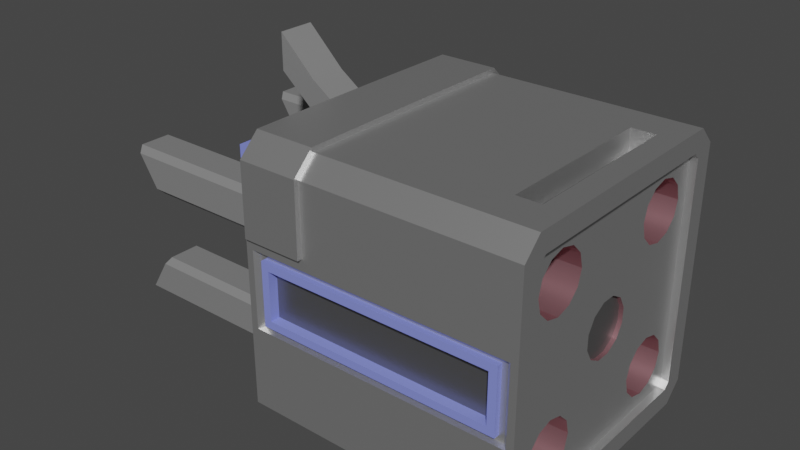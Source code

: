 # Source: WeightSensor.blend  (saved by Blender 2.93.20; exported with 4.5.12 LTS)
import bpy
from mathutils import Matrix  # noqa: F401  (used for matrix-valued properties, if any)

bpy.ops.wm.read_factory_settings(use_empty=True)
scene = bpy.context.scene
scene.name = 'Scene'

# ---- collections
col_collection = bpy.data.collections.new('Collection'); scene.collection.children.link(col_collection)

# ---- materials (node trees are filled in below, after node groups)
mat_body = bpy.data.materials.new('Body')
mat_body.alpha_threshold = 0.0
mat_body.use_transparent_shadow = False
mat_body.line_color = (0.0, 0.0, 0.0, 1.0)
mat_horns = bpy.data.materials.new('Horns')
mat_horns.alpha_threshold = 0.0
mat_horns.use_transparent_shadow = False
mat_horns.line_color = (0.0, 0.0, 0.0, 1.0)
mat_accents = bpy.data.materials.new('Accents')
mat_accents.use_transparent_shadow = False
mat_holes = bpy.data.materials.new('Holes')
mat_holes.use_transparent_shadow = False
mat_holes2 = bpy.data.materials.new('Holes2')
mat_holes2.alpha_threshold = 0.0
mat_holes2.use_transparent_shadow = False
mat_holes2.line_color = (0.0, 0.0, 0.0, 1.0)

# ---- node groups
ng_auto_smooth = bpy.data.node_groups.new('Auto Smooth', 'GeometryNodeTree')
_s = ng_auto_smooth.interface.new_socket(name='Geometry', in_out='OUTPUT', socket_type='NodeSocketGeometry')
_s = ng_auto_smooth.interface.new_socket(name='Geometry', in_out='INPUT', socket_type='NodeSocketGeometry')
_s = ng_auto_smooth.interface.new_socket(name='Angle', in_out='INPUT', socket_type='NodeSocketFloat')
_s.subtype = 'ANGLE'
_s.min_value = 0.0
_s.max_value = 3.142
ng_auto_smooth.is_modifier = True
_N = ng_auto_smooth.nodes; _L = ng_auto_smooth.links
n0 = _N.new('NodeGroupOutput'); n0.name = 'Group Output'; n0.location = (480, -100)
n1 = _N.new('NodeGroupInput'); n1.name = 'Group Input'; n1.location = (-420, -300)
n2 = _N.new('NodeGroupInput'); n2.name = 'Group Input.001'; n2.location = (-60, -100)
n3 = _N.new('GeometryNodeSetShadeSmooth'); n3.name = 'Set Shade Smooth'; n3.location = (120, -100)
n3.domain = 'EDGE'
n4 = _N.new('GeometryNodeSetShadeSmooth'); n4.name = 'Set Shade Smooth.001'; n4.location = (300, -100)
n5 = _N.new('GeometryNodeInputMeshEdgeAngle'); n5.name = 'Edge Angle'; n5.location = (-420, -220)
n6 = _N.new('GeometryNodeInputEdgeSmooth'); n6.name = 'Is Edge Smooth'; n6.location = (-60, -160)
n7 = _N.new('GeometryNodeInputShadeSmooth'); n7.name = 'Is Face Smooth'; n7.location = (-240, -340)
n8 = _N.new('FunctionNodeBooleanMath'); n8.name = 'Boolean Math'; n8.location = (-60, -220)
n9 = _N.new('FunctionNodeCompare'); n9.name = 'Compare'; n9.location = (-240, -180)
n9.operation = 'LESS_EQUAL'
_L.new(n5.outputs[0], n9.inputs[0])
_L.new(n4.outputs[0], n0.inputs[0])
_L.new(n1.outputs[1], n9.inputs[1])
_L.new(n9.outputs[0], n8.inputs[0])
_L.new(n7.outputs[0], n8.inputs[1])
_L.new(n2.outputs[0], n3.inputs[0])
_L.new(n6.outputs[0], n3.inputs[1])
_L.new(n3.outputs[0], n4.inputs[0])
_L.new(n8.outputs[0], n3.inputs[2])
n0.is_active_output = True

# ---- material node trees
mat_body.use_nodes = True; mat_body.node_tree.nodes.clear()
_N = mat_body.node_tree.nodes; _L = mat_body.node_tree.links
n0 = _N.new('ShaderNodeOutputMaterial'); n0.name = 'Material Output'; n0.location = (300, 300)
n1 = _N.new('ShaderNodeBsdfPrincipled'); n1.name = 'Principled BSDF'; n1.location = (10, 300)
n1.distribution = 'GGX'
n1.subsurface_method = 'BURLEY'
n1.inputs[0].default_value = (0.5815, 0.5815, 0.5815, 1.0)
n1.inputs[1].default_value = 0.8235
n1.inputs[2].default_value = 0.4
n1.inputs[3].default_value = 1.45
n1.inputs[27].default_value = (0.0, 0.0, 0.0, 1.0)
n1.inputs[28].default_value = 1.0
_L.new(n1.outputs[0], n0.inputs[0])
n0.is_active_output = True
mat_horns.use_nodes = True; mat_horns.node_tree.nodes.clear()
_N = mat_horns.node_tree.nodes; _L = mat_horns.node_tree.links
n0 = _N.new('ShaderNodeOutputMaterial'); n0.name = 'Material Output'; n0.location = (300, 300)
n1 = _N.new('ShaderNodeBsdfPrincipled'); n1.name = 'Principled BSDF'; n1.location = (10, 300)
n1.distribution = 'GGX'
n1.subsurface_method = 'BURLEY'
n1.inputs[0].default_value = (0.214, 0.214, 0.214, 1.0)
n1.inputs[2].default_value = 0.4
n1.inputs[3].default_value = 1.45
n1.inputs[27].default_value = (0.0, 0.0, 0.0, 1.0)
n1.inputs[28].default_value = 1.0
_L.new(n1.outputs[0], n0.inputs[0])
n0.is_active_output = True
mat_accents.use_nodes = True; mat_accents.node_tree.nodes.clear()
_N = mat_accents.node_tree.nodes; _L = mat_accents.node_tree.links
n0 = _N.new('ShaderNodeBsdfPrincipled'); n0.name = 'Principled BSDF'; n0.location = (10, 300)
n0.distribution = 'GGX'
n0.subsurface_method = 'BURLEY'
n0.inputs[0].default_value = (0.2303, 0.2708, 0.8, 1.0)
n0.inputs[3].default_value = 1.45
n0.inputs[27].default_value = (0.0, 0.0, 0.0, 1.0)
n0.inputs[28].default_value = 1.0
n1 = _N.new('ShaderNodeOutputMaterial'); n1.name = 'Material Output'; n1.location = (300, 300)
_L.new(n0.outputs[0], n1.inputs[0])
n1.is_active_output = True
mat_holes.use_nodes = True; mat_holes.node_tree.nodes.clear()
_N = mat_holes.node_tree.nodes; _L = mat_holes.node_tree.links
n0 = _N.new('ShaderNodeBsdfPrincipled'); n0.name = 'Principled BSDF'; n0.location = (10, 300)
n0.distribution = 'GGX'
n0.subsurface_method = 'BURLEY'
n0.inputs[0].default_value = (0.4672, 0.234, 0.2615, 1.0)
n0.inputs[1].default_value = 0.8309
n0.inputs[3].default_value = 1.45
n0.inputs[27].default_value = (0.0, 0.0, 0.0, 1.0)
n0.inputs[28].default_value = 1.0
n1 = _N.new('ShaderNodeOutputMaterial'); n1.name = 'Material Output'; n1.location = (300, 300)
_L.new(n0.outputs[0], n1.inputs[0])
n1.is_active_output = True
mat_holes2.use_nodes = True; mat_holes2.node_tree.nodes.clear()
_N = mat_holes2.node_tree.nodes; _L = mat_holes2.node_tree.links
n0 = _N.new('ShaderNodeOutputMaterial'); n0.name = 'Material Output'; n0.location = (300, 300)
n1 = _N.new('ShaderNodeBsdfPrincipled'); n1.name = 'Principled BSDF'; n1.location = (10, 300)
n1.distribution = 'GGX'
n1.subsurface_method = 'BURLEY'
n1.inputs[0].default_value = (0.2462, 0.2462, 0.2462, 1.0)
n1.inputs[1].default_value = 0.8235
n1.inputs[2].default_value = 0.4
n1.inputs[3].default_value = 1.45
n1.inputs[27].default_value = (0.0, 0.0, 0.0, 1.0)
n1.inputs[28].default_value = 1.0
_L.new(n1.outputs[0], n0.inputs[0])
n0.is_active_output = True

# ---- world
world_world = bpy.data.worlds.new('World'); scene.world = world_world
world_world.use_nodes = True; world_world.node_tree.nodes.clear()
_N = world_world.node_tree.nodes; _L = world_world.node_tree.links
n0 = _N.new('ShaderNodeOutputWorld'); n0.name = 'World Output'; n0.location = (300, 300)
n1 = _N.new('ShaderNodeBackground'); n1.name = 'Background'; n1.location = (10, 300)
n1.inputs[0].default_value = (0.05088, 0.05088, 0.05088, 1.0)
_L.new(n1.outputs[0], n0.inputs[0])
n0.is_active_output = True
world_world.color = (0.05088, 0.05088, 0.05088)
world_world.use_sun_shadow = False
world_world.sun_shadow_jitter_overblur = 0.0

# ---- meshes
me_cube_001 = bpy.data.meshes.new('Cube.001')
me_cube_001.from_pydata([(-0.05789, -0.05219, -0.05219), (-0.05789, -0.05219, 0.05219), (-0.05789, 0.05219, -0.05219), (-0.05789, 0.05219, 0.05219), (-0.05789, 0.02499, -0.05219), (-0.05789, -0.02499, -0.05219), (-0.05789, -0.02499, 0.05219), (-0.05789, 0.02499, 0.05219), (0.05789, -0.0193, -0.0494), (0.05789, 0.0193, -0.0494), (0.05789, 0.0193, 0.0494), (0.05789, -0.0193, 0.0494), (-0.05789, -0.05219, -0.0193), (-0.05789, -0.05219, 0.0193), (-0.05789, 0.05219, 0.0193), (-0.05789, 0.05219, -0.0193), (0.05491, 0.05789, 0.01632), (0.05491, 0.05789, -0.01632), (0.05491, -0.05789, 0.01632), (0.05491, -0.05789, -0.01632), (-0.05789, -0.02499, 0.0193), (-0.05789, -0.02499, -0.0193), (-0.05789, 0.02499, 0.0193), (-0.05789, 0.02499, -0.0193), (-0.05789, -0.05219, 1.863e-09), (-0.05789, 0.05219, -1.863e-09), (0.05491, 0.05789, -1.863e-09), (0.05491, -0.05789, -1.863e-09), (-0.05789, -0.02499, -1.588e-09), (-0.05789, 0.02499, -2.138e-09), (-0.05789, -0.0193, -0.05789), (-0.05491, -0.05789, 0.01632), (-0.05789, 0.007831, 0.05261), (-0.05491, 0.05789, -0.01632), (-0.05789, 0.0193, -0.05789), (-0.05789, -0.007831, 0.05261), (-0.05491, -0.05789, -0.01632), (-0.05491, -0.05789, 1.863e-09), (-0.05491, 0.05789, 0.01632), (-0.05491, 0.05789, -1.863e-09), (-0.05789, -0.0193, -1.863e-09), (-0.05789, -0.0193, -0.0193), (-0.05789, 0.0193, -1.863e-09), (-0.05789, 0.0193, -0.0193), (-0.05789, -0.007831, 0.03695), (-0.05789, 0.007831, 0.03695), (-0.05789, -0.05789, 1.863e-09), (-0.05611, -0.05789, 0.02107), (-0.05789, 0.05789, -1.863e-09), (-0.05789, 0.05789, -0.0193), (0.05789, 0.0494, -1.863e-09), (0.05789, 0.0494, -0.0193), (0.05789, -0.0494, -1.863e-09), (0.05789, -0.0494, -0.0193), (-0.05789, -0.05789, -0.0193), (0.05789, -0.0494, 0.0193), (-0.05611, 0.05789, 0.02107), (0.05789, 0.0494, 0.0193), (-0.05288, 0.05574, -1.828e-09), (0.05288, 0.05574, -1.828e-09), (0.05288, -0.05574, -1.828e-09), (-0.05288, -0.05574, 1.759e-09), (-0.05067, 0.05574, -0.0135), (0.05067, 0.05574, -0.0135), (-0.05067, 0.05574, 0.0135), (0.05067, 0.05574, 0.0135), (0.05789, -0.0494, -0.04688), (0.05789, -0.04688, -0.0494), (0.05789, -0.04688, 0.0494), (0.05789, -0.0494, 0.04688), (0.05789, 0.04688, -0.0494), (0.05789, 0.0494, -0.04688), (0.05789, 0.0494, 0.04688), (0.05789, 0.04688, 0.0494), (-0.05789, -0.05039, -0.05789), (-0.05789, -0.05789, -0.05039), (-0.05789, -0.05259, -0.05259), (-0.05611, -0.05789, 0.05039), (-0.05611, -0.05039, 0.05789), (-0.05789, -0.05259, 0.05259), (-0.05611, 0.05039, 0.05789), (-0.05611, 0.05789, 0.05039), (-0.05789, 0.05259, 0.05259), (-0.05789, 0.05789, -0.05039), (-0.05789, 0.05039, -0.05789), (-0.05789, 0.05259, -0.05259), (-0.05288, -0.05574, 0.01572), (-0.05067, 0.05574, -1.828e-09), (-0.05288, 0.05574, -0.01572), (0.05067, 0.05574, -1.828e-09), (0.05288, 0.05574, -0.01572), (0.05288, -0.05574, -0.01572), (-0.05288, -0.05574, -0.01572), (0.05288, -0.05574, 0.01572), (-0.05288, 0.05574, 0.01572), (0.05288, 0.05574, 0.01572), (0.05789, -0.0193, -0.05789), (0.05789, 0.0193, -0.05789), (0.05789, 0.0193, 0.05789), (0.05789, 0.05789, -1.863e-09), (0.05789, 0.05789, -0.0193), (0.05789, -0.05789, -1.863e-09), (0.05789, -0.05789, -0.0193), (0.05611, 0.05789, 0.02107), (0.05611, -0.05789, 0.02107), (0.05789, 0.05789, -0.05039), (0.05789, 0.05039, -0.05789), (0.05789, 0.05039, 0.05789), (0.05611, 0.05789, 0.05039), (0.05789, -0.05039, -0.05789), (0.05789, -0.05789, -0.05039), (0.05611, -0.05789, 0.05039), (0.04844, -0.03501, 0.05789), (0.0547, -0.0193, -0.0494), (0.0547, 0.0193, -0.0494), (0.0547, 0.0193, 0.0494), (0.0547, -0.0193, 0.0494), (0.0547, 0.0494, -1.863e-09), (0.0547, 0.0494, -0.0193), (0.0547, -0.0494, -1.863e-09), (0.0547, -0.0494, -0.0193), (0.0547, 0.0494, 0.0193), (0.0547, -0.0494, 0.0193), (0.0547, 0.0494, -0.04688), (0.0547, 0.04688, -0.0494), (0.0547, 0.04688, 0.0494), (0.0547, 0.0494, 0.04688), (0.0547, -0.04688, -0.0494), (0.0547, -0.0494, -0.04688), (0.0547, -0.0494, 0.04688), (0.0547, -0.04688, 0.0494), (0.04007, -0.02585, -0.02134), (0.04007, -0.02134, -0.02585), (0.0547, 0.008419, 0.008419), (0.0547, -0.04266, 0.03815), (0.0547, 0.02134, -0.02585), (0.0547, -0.04431, -0.032), (0.0547, -0.04266, -0.03815), (0.0547, 0.01969, -0.032), (0.0547, 0.0115, 0.003081), (0.0547, -0.03815, -0.04266), (0.0547, -0.032, -0.04431), (0.0547, -0.04431, 0.032), (0.0547, 0.0115, -0.003081), (0.0547, 0.02134, -0.03815), (0.0547, 0.03815, -0.02134), (0.0547, -0.04266, 0.02585), (0.0547, 0.032, -0.01969), (0.0547, -0.04266, -0.02585), (0.0547, -0.03815, -0.02134), (0.0547, -0.02585, -0.04266), (0.0547, -0.02585, -0.02134), (0.0547, 0.02585, -0.04266), (0.0547, -0.03815, 0.02134), (0.0547, -0.032, -0.01969), (0.0547, -0.02165, -0.02554), (0.0547, -0.02134, -0.02585), (0.0547, 0.032, -0.04431), (0.0547, -0.032, 0.01969), (0.0547, -0.02585, 0.04266), (0.0547, 0.02585, 0.02134), (0.0547, -0.01969, -0.032), (0.0547, 0.03815, -0.04266), (0.0547, 0.032, 0.01969), (0.0547, 0.02134, 0.02585), (0.0547, 0.02165, 0.02554), (0.0547, -0.02134, -0.03815), (0.0547, 0.04266, -0.03815), (0.0547, -0.03815, 0.04266), (0.0547, -0.032, 0.04431), (0.0547, 0.01969, 0.032), (0.0547, 0.04431, -0.032), (0.0547, 0.02134, 0.03815), (0.0547, 0.04266, -0.02585), (0.0547, 0.02585, 0.04266), (0.0547, 0.032, 0.04431), (0.0547, -0.02585, 0.02134), (0.0547, -0.02134, 0.02585), (0.0547, 0.03815, 0.02134), (0.0547, 0.04266, 0.02585), (0.0547, 0.03815, 0.04266), (0.0547, -0.01969, 0.032), (0.0547, 0.04266, 0.03815), (0.0547, 0.04431, 0.032), (0.0547, -0.02134, 0.03815), (0.0547, 0.02585, -0.02134), (0.0547, -0.0115, -0.003081), (0.0547, -0.003081, -0.0115), (0.0547, -0.008419, -0.008419), (0.0547, 0.008419, -0.008419), (0.0547, 0.003081, -0.0115), (0.0547, -0.0115, 0.003081), (0.0547, -0.008419, 0.008419), (0.0547, 0.003081, 0.0115), (0.0547, -0.003081, 0.0115), (-0.05611, 0.0193, 0.05789), (-0.05611, -0.0193, 0.05789), (-0.05789, 0.0193, 0.0193), (-0.05789, -0.0193, 0.0193), (-0.0713, 0.007831, 0.06192), (-0.0713, -0.007831, 0.06192), (-0.0713, 0.007831, 0.06192), (-0.0713, -0.007831, 0.06192), (0.02746, 0.05789, 0.01632), (0.0, 0.05789, 0.01632), (-0.02746, 0.05789, 0.01632), (-0.02894, 0.0193, 0.05789), (0.0, 0.0193, 0.05789), (-0.03072, 0.05789, 0.02107), (0.0, 0.05789, 0.0193), (0.03072, 0.05789, 0.02107), (-0.02894, -0.05789, 0.05039), (0.0, -0.05789, 0.05039), (0.02894, -0.05789, 0.05039), (0.02746, -0.05789, 0.01632), (0.0, -0.05789, 0.01632), (-0.02746, -0.05789, 0.01632), (-0.02894, -0.05039, 0.05789), (0.0, -0.05039, 0.05789), (0.02894, -0.05039, 0.05789), (-0.02644, -0.05574, 0.01572), (0.0, -0.05574, 0.01572), (0.02644, -0.05574, 0.01572), (-0.02894, -0.0193, 0.05789), (0.0, -0.0193, 0.05789), (0.02894, -0.0193, 0.05789), (-0.02533, 0.05574, 0.0135), (0.0, 0.05574, 0.0135), (0.02533, 0.05574, 0.0135), (-0.02644, 0.05574, 0.01572), (0.0, 0.05574, 0.01572), (0.02644, 0.05574, 0.01572), (-0.02894, 0.05039, 0.05789), (0.0, 0.05039, 0.05789), (0.02894, 0.05039, 0.05789), (-0.02894, 0.05789, 0.05039), (0.0, 0.05789, 0.05039), (0.02894, 0.05789, 0.05039), (-0.03072, -0.05789, 0.02107), (0.0, -0.05789, 0.0193), (0.03072, -0.05789, 0.02107), (-0.05789, 0.0193, 0.05789), (-0.05789, -0.0193, 0.05789), (-0.05789, 0.05039, 0.05789), (-0.05789, 0.05789, 0.0193), (-0.05789, 0.05789, 0.05039), (0.02894, 0.05789, 0.0193), (0.05789, 0.05789, 0.0193), (-0.05789, -0.05789, 0.05039), (-0.05789, -0.05039, 0.05789), (0.05789, -0.05789, 0.05039), (0.05789, -0.05039, 0.05789), (0.05789, 0.05789, 0.05039), (0.05789, -0.05789, 0.0193), (0.05789, -0.0193, 0.05789), (0.04844, 0.03501, 0.05789), (-0.05789, -0.05789, 0.0193), (0.02894, -0.05789, 0.0193), (-0.02894, 0.05789, 0.0193), (-0.02894, -0.05789, 0.0193), (0.03839, -0.03501, 0.05789), (0.03072, -0.05789, 0.05039), (-0.03072, -0.05039, 0.05789), (-0.03072, -0.05789, 0.05039), (-0.03072, 0.05039, 0.05789), (-0.03072, 0.05789, 0.05039), (0.03839, 0.03501, 0.05789), (0.03072, 0.05789, 0.05039), (-0.03072, 0.0193, 0.05789), (-0.03072, -0.0193, 0.05789), (-0.05611, 0.0193, 0.05992), (-0.03072, 0.0193, 0.05992), (-0.05611, -0.05977, 0.05117), (-0.03072, -0.05977, 0.05117), (-0.05611, -0.05117, 0.05977), (-0.03072, -0.05117, 0.05977), (-0.05611, -0.0193, 0.05992), (-0.03072, -0.0193, 0.05992), (-0.05611, 0.05117, 0.05977), (-0.03072, 0.05117, 0.05977), (-0.05611, 0.05977, 0.05117), (-0.03072, 0.05977, 0.05117), (-0.05611, 0.05992, 0.02107), (-0.05611, -0.05992, 0.02107), (-0.03072, 0.05992, 0.02107), (-0.03072, -0.05992, 0.02107), (0.05288, -0.05574, -1.828e-09), (-0.05288, -0.05574, 1.759e-09), (-0.05067, -0.05574, 0.0135), (0.05067, -0.05574, -0.0135), (-0.05067, -0.05574, -0.0135), (0.05067, -0.05574, 0.0135), (-0.05067, -0.05574, 1.759e-09), (-0.05288, -0.05574, 0.01572), (0.05067, -0.05574, -1.828e-09), (0.05288, -0.05574, -0.01572), (-0.05288, -0.05574, -0.01572), (0.05288, -0.05574, 0.01572), (0.03072, -0.05039, 0.05789), (0.05611, -0.05039, 0.05789), (0.03072, 0.05039, 0.05789), (0.05611, 0.05039, 0.05789), (0.03839, -0.03501, 0.04882), (0.04844, -0.03501, 0.04882), (0.03839, 0.03501, 0.04882), (0.04844, 0.03501, 0.04882)], [], [(0, 5, 30, 74, 76), (83, 49, 100, 105), (208, 56, 282, 284), (80, 195, 270, 278), (195, 196, 276, 270), (265, 208, 284, 281), (34, 97, 96, 30), (210, 267, 108, 103), (30, 41, 43, 34), (84, 106, 97, 34), (30, 96, 109, 74), (17, 33, 88, 90), (110, 102, 54, 75), (69, 55, 122, 129), (39, 38, 94, 58), (26, 17, 90, 59), (216, 31, 86, 220), (54, 12, 0, 76, 75), (249, 242, 6, 1, 79), (244, 14, 3, 82, 245), (4, 2, 85, 84, 34), (243, 82, 3, 7, 241), (5, 21, 41, 30), (23, 4, 34, 43), (1, 13, 256, 248, 79), (13, 24, 46, 256), (85, 2, 15, 49, 83), (15, 25, 48, 49), (20, 6, 242, 198), (21, 28, 40, 41), (7, 22, 197, 241), (29, 23, 43, 42), (24, 12, 54, 46), (25, 14, 244, 48), (28, 20, 198, 40), (22, 29, 42, 197), (37, 31, 256, 46), (39, 33, 49, 48), (17, 26, 99, 100), (27, 19, 102, 101), (19, 36, 54, 102), (214, 18, 253, 257), (33, 17, 100, 49), (205, 38, 244, 258), (36, 37, 46, 54), (38, 39, 48, 244), (26, 16, 247, 99), (18, 27, 101, 253), (19, 27, 60, 91), (16, 26, 59, 95), (31, 37, 61, 86), (203, 16, 95, 231), (36, 19, 91, 92), (27, 18, 93, 60), (33, 39, 58, 88), (37, 36, 92, 61), (74, 75, 76), (248, 249, 79), (243, 245, 82), (83, 84, 85), (106, 84, 83, 105), (300, 301, 108, 267), (74, 109, 110, 75), (196, 78, 274, 276), (87, 62, 88, 58), (63, 89, 59, 90), (62, 63, 90, 88), (226, 64, 94, 229), (64, 87, 58, 94), (89, 65, 95, 59), (9, 8, 96, 97), (11, 10, 98, 254), (50, 51, 100, 99), (53, 52, 101, 102), (57, 50, 99, 247), (52, 55, 253, 101), (71, 70, 106, 105), (73, 72, 252, 107), (67, 66, 110, 109), (69, 68, 251, 250), (8, 67, 109, 96), (66, 53, 102, 110), (68, 11, 254, 251), (55, 69, 250, 253), (51, 71, 105, 100), (70, 9, 97, 106), (10, 73, 107, 98), (72, 57, 247, 252), (152, 114, 124, 123, 118, 173, 171, 167, 162, 157), (159, 116, 130, 129, 122, 146, 142, 134, 168, 169), (115, 116, 159, 184, 181, 177, 176, 158, 153, 146, 122, 119, 120, 148, 149, 154, 151, 155, 188, 186, 191, 192, 194, 193, 133, 165, 164, 170, 172, 174), (120, 128, 127, 113, 114, 152, 144, 138, 135, 185, 147, 145, 173, 118, 117, 121, 126, 125, 115, 174, 175, 180, 182, 183, 179, 178, 163, 160, 165, 133, 139, 143, 189, 190, 187, 188, 155, 156, 161, 166, 150, 141, 140, 137, 136, 148), (70, 71, 123, 124), (71, 51, 118, 123), (72, 73, 125, 126), (8, 9, 114, 113), (9, 70, 124, 114), (66, 67, 127, 128), (10, 11, 116, 115), (73, 10, 115, 125), (68, 69, 129, 130), (51, 50, 117, 118), (57, 72, 126, 121), (67, 8, 113, 127), (52, 53, 120, 119), (53, 66, 128, 120), (50, 57, 121, 117), (11, 68, 130, 116), (55, 52, 119, 122), (131, 132, 156, 155, 151), (32, 35, 242, 241), (45, 32, 241, 197), (44, 45, 197, 198), (35, 44, 198, 242), (200, 199, 201, 202), (65, 228, 231, 95), (228, 227, 230, 231), (227, 226, 229, 230), (299, 298, 261, 111), (219, 218, 212, 213), (218, 217, 211, 212), (238, 263, 273, 285), (232, 233, 236, 235), (233, 234, 237, 236), (38, 205, 229, 94), (205, 204, 230, 229), (204, 203, 231, 230), (16, 203, 246, 247), (203, 204, 209, 246), (204, 205, 258, 209), (31, 216, 259, 256), (216, 215, 239, 259), (215, 214, 257, 239), (18, 214, 222, 93), (214, 215, 221, 222), (215, 216, 220, 221), (77, 47, 283, 272), (258, 235, 236, 209), (209, 236, 237, 246), (260, 112, 303, 302), (233, 232, 206, 207), (207, 206, 223, 224), (104, 111, 261, 240), (257, 213, 212, 239), (239, 212, 211, 259), (207, 224, 225, 234, 233), (225, 224, 218, 219), (224, 223, 217, 218), (196, 195, 241, 242), (195, 80, 243, 241), (81, 56, 244, 245), (210, 103, 247, 246), (77, 78, 249, 248), (299, 111, 250, 251), (103, 108, 252, 247), (78, 196, 242, 249), (111, 104, 253, 250), (80, 81, 245, 243), (301, 299, 251, 254, 98, 107), (108, 301, 107, 252), (47, 77, 248, 256), (104, 240, 257, 253), (56, 208, 258, 244), (238, 47, 256, 259), (261, 298, 219, 213), (262, 263, 211, 217), (265, 264, 232, 235), (300, 267, 237, 234), (208, 265, 235, 258), (267, 210, 246, 237), (300, 234, 225, 219, 298), (264, 268, 206, 232), (268, 269, 223, 206), (240, 261, 213, 257), (263, 238, 259, 211), (269, 262, 217, 223), (277, 276, 274, 275), (285, 273, 272, 283), (271, 270, 276, 277), (279, 278, 270, 271), (275, 274, 272, 273), (278, 279, 281, 280), (282, 280, 281, 284), (262, 269, 277, 275), (81, 80, 278, 280), (56, 81, 280, 282), (47, 238, 285, 283), (268, 264, 279, 271), (78, 77, 272, 274), (263, 262, 275, 273), (269, 268, 271, 277), (264, 265, 281, 279), (292, 288, 293, 287), (294, 289, 295, 286), (289, 290, 296, 295), (288, 291, 297, 293), (290, 292, 287, 296), (291, 294, 286, 297), (112, 260, 298, 299), (266, 255, 301, 300), (255, 112, 299, 301), (260, 266, 300, 298), (266, 260, 302, 304), (255, 266, 304, 305), (112, 255, 305, 303)])
me_cube_001.polygons.foreach_set('use_smooth', [True] * 205)
_uv = me_cube_001.uv_layers.new(name='UVMap')
_uv.uv.foreach_set('vector', [0.3873, 0.0123, 0.3873, 0.07103, 0.375, 0.08333, 0.375, 0.01619, 0.3864, 0.01144, 0.3912, 0.25, 0.4583, 0.25, 0.4583, 0.5, 0.3912, 0.5, 0.5455, 0.3087, 0.5455, 0.2538, 0.5455, 0.2538, 0.5455, 0.3087, 0.8712, 0.5162, 0.8712, 0.5833, 0.8712, 0.5833, 0.8712, 0.5162, 0.8712, 0.5833, 0.8712, 0.6667, 0.8712, 0.6667, 0.8712, 0.5833, 0.6088, 0.3087, 0.5455, 0.3087, 0.5455, 0.3087, 0.6088, 0.3087, 0.125, 0.5833, 0.375, 0.5833, 0.375, 0.6667, 0.125, 0.6667, 0.5455, 0.4413, 0.6088, 0.4413, 0.6088, 0.4962, 0.5455, 0.4962, 0.375, 0.08333, 0.4583, 0.08333, 0.4583, 0.1667, 0.375, 0.1667, 0.125, 0.5162, 0.375, 0.5162, 0.375, 0.5833, 0.125, 0.5833, 0.125, 0.6667, 0.375, 0.6667, 0.375, 0.7338, 0.125, 0.7338, 0.4648, 0.4936, 0.4648, 0.2564, 0.4648, 0.2564, 0.4648, 0.4936, 0.3912, 0.75, 0.4583, 0.75, 0.4583, 1.0, 0.3912, 1.0, 0.6012, 0.7317, 0.5417, 0.7317, 0.5417, 0.7317, 0.6012, 0.7317, 0.5, 0.2564, 0.5352, 0.2564, 0.5352, 0.2564, 0.5, 0.2564, 0.5, 0.4936, 0.4648, 0.4936, 0.4648, 0.4936, 0.5, 0.4936, 0.5352, 0.9343, 0.5352, 0.9936, 0.5352, 0.9936, 0.5352, 0.9343, 0.4583, 0.0, 0.4583, 0.0123, 0.3873, 0.0123, 0.3864, 0.01144, 0.3912, 0.0, 0.625, 0.01619, 0.625, 0.08333, 0.6127, 0.07103, 0.6127, 0.0123, 0.6136, 0.01144, 0.5417, 0.25, 0.5417, 0.2377, 0.6127, 0.2377, 0.6136, 0.2386, 0.6088, 0.25, 0.3873, 0.179, 0.3873, 0.2377, 0.3864, 0.2386, 0.375, 0.2338, 0.375, 0.1667, 0.625, 0.2338, 0.6136, 0.2386, 0.6127, 0.2377, 0.6127, 0.179, 0.625, 0.1667, 0.3873, 0.07103, 0.4583, 0.07103, 0.4583, 0.08333, 0.375, 0.08333, 0.4583, 0.179, 0.3873, 0.179, 0.375, 0.1667, 0.4583, 0.1667, 0.6127, 0.0123, 0.5417, 0.0123, 0.5417, 0.0, 0.6088, 0.0, 0.6136, 0.01144, 0.5417, 0.0123, 0.5, 0.0123, 0.5, 0.0, 0.5417, 0.0, 0.3864, 0.2386, 0.3873, 0.2377, 0.4583, 0.2377, 0.4583, 0.25, 0.3912, 0.25, 0.4583, 0.2377, 0.5, 0.2377, 0.5, 0.25, 0.4583, 0.25, 0.5417, 0.07103, 0.6127, 0.07103, 0.625, 0.08333, 0.5417, 0.08333, 0.4583, 0.07103, 0.5, 0.07103, 0.5, 0.08333, 0.4583, 0.08333, 0.6127, 0.179, 0.5417, 0.179, 0.5417, 0.1667, 0.625, 0.1667, 0.5, 0.179, 0.4583, 0.179, 0.4583, 0.1667, 0.5, 0.1667, 0.5, 0.0123, 0.4583, 0.0123, 0.4583, 0.0, 0.5, 0.0, 0.5, 0.2377, 0.5417, 0.2377, 0.5417, 0.25, 0.5, 0.25, 0.5, 0.07103, 0.5417, 0.07103, 0.5417, 0.08333, 0.5, 0.08333, 0.5417, 0.179, 0.5, 0.179, 0.5, 0.1667, 0.5417, 0.1667, 0.5, 0.9936, 0.5352, 0.9936, 0.5417, 1.0, 0.5, 1.0, 0.5, 0.2564, 0.4648, 0.2564, 0.4583, 0.25, 0.5, 0.25, 0.4648, 0.4936, 0.5, 0.4936, 0.5, 0.5, 0.4583, 0.5, 0.5, 0.7564, 0.4648, 0.7564, 0.4583, 0.75, 0.5, 0.75, 0.4648, 0.7564, 0.4648, 0.9936, 0.4583, 1.0, 0.4583, 0.75, 0.5352, 0.8157, 0.5352, 0.7564, 0.5417, 0.75, 0.5417, 0.8125, 0.4648, 0.2564, 0.4648, 0.4936, 0.4583, 0.5, 0.4583, 0.25, 0.5352, 0.3157, 0.5352, 0.2564, 0.5417, 0.25, 0.5417, 0.3125, 0.4648, 0.9936, 0.5, 0.9936, 0.5, 1.0, 0.4583, 1.0, 0.5352, 0.2564, 0.5, 0.2564, 0.5, 0.25, 0.5417, 0.25, 0.5, 0.4936, 0.5352, 0.4936, 0.5417, 0.5, 0.5, 0.5, 0.5352, 0.7564, 0.5, 0.7564, 0.5, 0.75, 0.5417, 0.75, 0.4648, 0.7564, 0.5, 0.7564, 0.5, 0.7564, 0.4648, 0.7564, 0.5352, 0.4936, 0.5, 0.4936, 0.5, 0.4936, 0.5352, 0.4936, 0.5352, 0.9936, 0.5, 0.9936, 0.5, 0.9936, 0.5352, 0.9936, 0.5352, 0.4343, 0.5352, 0.4936, 0.5352, 0.4936, 0.5352, 0.4343, 0.4648, 0.9936, 0.4648, 0.7564, 0.4648, 0.7564, 0.4648, 0.9936, 0.5, 0.7564, 0.5352, 0.7564, 0.5352, 0.7564, 0.5, 0.7564, 0.4648, 0.2564, 0.5, 0.2564, 0.5, 0.2564, 0.4648, 0.2564, 0.5, 0.9936, 0.4648, 0.9936, 0.4648, 0.9936, 0.5, 0.9936, 0.375, 0.01619, 0.3912, 0.0, 0.3864, 0.01144, 0.6088, 0.0, 0.625, 0.01619, 0.6136, 0.01144, 0.625, 0.2338, 0.6088, 0.25, 0.6136, 0.2386, 0.125, 0.5, 0.125, 0.5162, 0.125, 0.5114, 0.375, 0.5162, 0.125, 0.5162, 0.125, 0.5, 0.375, 0.5, 0.625, 0.4413, 0.625, 0.4962, 0.6088, 0.4962, 0.6088, 0.4413, 0.125, 0.7338, 0.375, 0.7338, 0.375, 0.75, 0.125, 0.75, 0.8712, 0.6667, 0.8712, 0.7338, 0.8712, 0.7338, 0.8712, 0.6667, 0.5, 0.2614, 0.4697, 0.2614, 0.4648, 0.2564, 0.5, 0.2564, 0.4697, 0.4886, 0.5, 0.4886, 0.5, 0.4936, 0.4648, 0.4936, 0.4697, 0.2614, 0.4697, 0.4886, 0.4648, 0.4936, 0.4648, 0.2564, 0.5303, 0.3182, 0.5303, 0.2614, 0.5352, 0.2564, 0.5352, 0.3157, 0.5303, 0.2614, 0.5, 0.2614, 0.5, 0.2564, 0.5352, 0.2564, 0.5, 0.4886, 0.5303, 0.4886, 0.5352, 0.4936, 0.5, 0.4936, 0.3933, 0.5833, 0.3933, 0.6667, 0.375, 0.6667, 0.375, 0.5833, 0.6067, 0.6667, 0.6067, 0.5833, 0.625, 0.5833, 0.625, 0.6667, 0.5, 0.5183, 0.4583, 0.5183, 0.4583, 0.5, 0.5, 0.5, 0.4583, 0.7317, 0.5, 0.7317, 0.5, 0.75, 0.4583, 0.75, 0.5417, 0.5183, 0.5, 0.5183, 0.5, 0.5, 0.5417, 0.5, 0.5, 0.7317, 0.5417, 0.7317, 0.5417, 0.75, 0.5, 0.75, 0.3988, 0.5183, 0.3933, 0.5238, 0.375, 0.5162, 0.3912, 0.5, 0.6067, 0.5238, 0.6012, 0.5183, 0.6088, 0.5, 0.625, 0.5162, 0.3933, 0.7262, 0.3988, 0.7317, 0.3912, 0.75, 0.375, 0.7338, 0.6012, 0.7317, 0.6067, 0.7262, 0.625, 0.7338, 0.6088, 0.75, 0.3933, 0.6667, 0.3933, 0.7262, 0.375, 0.7338, 0.375, 0.6667, 0.3988, 0.7317, 0.4583, 0.7317, 0.4583, 0.75, 0.3912, 0.75, 0.6067, 0.7262, 0.6067, 0.6667, 0.625, 0.6667, 0.625, 0.7338, 0.5417, 0.7317, 0.6012, 0.7317, 0.6088, 0.75, 0.5417, 0.75, 0.4583, 0.5183, 0.3988, 0.5183, 0.3912, 0.5, 0.4583, 0.5, 0.3933, 0.5238, 0.3933, 0.5833, 0.375, 0.5833, 0.375, 0.5162, 0.6067, 0.5833, 0.6067, 0.5238, 0.625, 0.5162, 0.625, 0.5833, 0.6012, 0.5183, 0.5417, 0.5183, 0.5417, 0.5, 0.6088, 0.5, 0.4079, 0.5692, 0.3933, 0.5833, 0.3933, 0.5238, 0.3988, 0.5183, 0.4583, 0.5183, 0.4442, 0.5329, 0.4309, 0.5293, 0.4176, 0.5329, 0.4079, 0.5426, 0.4043, 0.5559, 0.5921, 0.6808, 0.6067, 0.6667, 0.6067, 0.7262, 0.6012, 0.7317, 0.5417, 0.7317, 0.5558, 0.7171, 0.5691, 0.7207, 0.5824, 0.7171, 0.5921, 0.7074, 0.5957, 0.6941, 0.6067, 0.5833, 0.6067, 0.6667, 0.5921, 0.6808, 0.5824, 0.6711, 0.5691, 0.6675, 0.5558, 0.6711, 0.5461, 0.6808, 0.5425, 0.6941, 0.5461, 0.7074, 0.5558, 0.7171, 0.5417, 0.7317, 0.5, 0.7317, 0.4583, 0.7317, 0.4442, 0.7171, 0.4539, 0.7074, 0.4575, 0.6941, 0.4539, 0.6808, 0.4448, 0.6717, 0.4818, 0.6432, 0.4933, 0.6498, 0.5067, 0.6498, 0.5182, 0.6432, 0.5248, 0.6317, 0.5248, 0.6183, 0.5182, 0.6068, 0.5552, 0.5783, 0.5558, 0.5789, 0.5691, 0.5825, 0.5824, 0.5789, 0.5921, 0.5692, 0.4583, 0.7317, 0.3988, 0.7317, 0.3933, 0.7262, 0.3933, 0.6667, 0.3933, 0.5833, 0.4079, 0.5692, 0.4176, 0.5789, 0.4309, 0.5825, 0.4442, 0.5789, 0.4539, 0.5692, 0.4575, 0.5559, 0.4539, 0.5426, 0.4442, 0.5329, 0.4583, 0.5183, 0.5, 0.5183, 0.5417, 0.5183, 0.6012, 0.5183, 0.6067, 0.5238, 0.6067, 0.5833, 0.5921, 0.5692, 0.5957, 0.5559, 0.5921, 0.5426, 0.5824, 0.5329, 0.5691, 0.5293, 0.5558, 0.5329, 0.5461, 0.5426, 0.5425, 0.5559, 0.5461, 0.5692, 0.5552, 0.5783, 0.5182, 0.6068, 0.5067, 0.6002, 0.4933, 0.6002, 0.4818, 0.6068, 0.4752, 0.6183, 0.4752, 0.6317, 0.4818, 0.6432, 0.4448, 0.6717, 0.4442, 0.6711, 0.4309, 0.6675, 0.4176, 0.6711, 0.4079, 0.6808, 0.4043, 0.6941, 0.4079, 0.7074, 0.4176, 0.7171, 0.4309, 0.7207, 0.4442, 0.7171, 0.3933, 0.5238, 0.3988, 0.5183, 0.3988, 0.5183, 0.3933, 0.5238, 0.3988, 0.5183, 0.4583, 0.5183, 0.4583, 0.5183, 0.3988, 0.5183, 0.6012, 0.5183, 0.6067, 0.5238, 0.6067, 0.5238, 0.6012, 0.5183, 0.3933, 0.6667, 0.3933, 0.5833, 0.3933, 0.5833, 0.3933, 0.6667, 0.3933, 0.5833, 0.3933, 0.5238, 0.3933, 0.5238, 0.3933, 0.5833, 0.3988, 0.7317, 0.3933, 0.7262, 0.3933, 0.7262, 0.3988, 0.7317, 0.6067, 0.5833, 0.6067, 0.6667, 0.6067, 0.6667, 0.6067, 0.5833, 0.6067, 0.5238, 0.6067, 0.5833, 0.6067, 0.5833, 0.6067, 0.5238, 0.6067, 0.7262, 0.6012, 0.7317, 0.6012, 0.7317, 0.6067, 0.7262, 0.4583, 0.5183, 0.5, 0.5183, 0.5, 0.5183, 0.4583, 0.5183, 0.5417, 0.5183, 0.6012, 0.5183, 0.6012, 0.5183, 0.5417, 0.5183, 0.3933, 0.7262, 0.3933, 0.6667, 0.3933, 0.6667, 0.3933, 0.7262, 0.5, 0.7317, 0.4583, 0.7317, 0.4583, 0.7317, 0.5, 0.7317, 0.4583, 0.7317, 0.3988, 0.7317, 0.3988, 0.7317, 0.4583, 0.7317, 0.5, 0.5183, 0.5417, 0.5183, 0.5417, 0.5183, 0.5, 0.5183, 0.6067, 0.6667, 0.6067, 0.7262, 0.6067, 0.7262, 0.6067, 0.6667, 0.5417, 0.7317, 0.5, 0.7317, 0.5, 0.7317, 0.5417, 0.7317, 0.08333, 0.6284, 0.1667, 0.6284, 0.1667, 0.5087, 0.161, 0.5087, 0.08333, 0.5087, 0.6059, 0.1475, 0.6059, 0.1025, 0.625, 0.08333, 0.625, 0.1667, 0.5608, 0.1475, 0.6059, 0.1475, 0.625, 0.1667, 0.5417, 0.1667, 0.5608, 0.1025, 0.5608, 0.1475, 0.5417, 0.1667, 0.5417, 0.08333, 0.6059, 0.1025, 0.5608, 0.1025, 0.5417, 0.08333, 0.625, 0.08333, 0.6059, 0.1025, 0.6059, 0.1475, 0.6059, 0.1475, 0.6059, 0.1025, 0.5303, 0.4886, 0.5303, 0.4318, 0.5352, 0.4343, 0.5352, 0.4936, 0.5303, 0.4318, 0.5303, 0.375, 0.5352, 0.375, 0.5352, 0.4343, 0.5303, 0.375, 0.5303, 0.3182, 0.5352, 0.3157, 0.5352, 0.375, 0.625, 0.7538, 0.625, 0.8087, 0.6088, 0.8087, 0.6088, 0.7538, 0.625, 0.8125, 0.625, 0.875, 0.6088, 0.875, 0.6088, 0.8125, 0.625, 0.875, 0.625, 0.9375, 0.6088, 0.9375, 0.6088, 0.875, 0.5455, 0.9413, 0.6088, 0.9413, 0.6088, 0.9413, 0.5455, 0.9413, 0.625, 0.3125, 0.625, 0.375, 0.6088, 0.375, 0.6088, 0.3125, 0.625, 0.375, 0.625, 0.4375, 0.6088, 0.4375, 0.6088, 0.375, 0.5352, 0.2564, 0.5352, 0.3157, 0.5352, 0.3157, 0.5352, 0.2564, 0.5352, 0.3157, 0.5352, 0.375, 0.5352, 0.375, 0.5352, 0.3157, 0.5352, 0.375, 0.5352, 0.4343, 0.5352, 0.4343, 0.5352, 0.375, 0.5352, 0.4936, 0.5352, 0.4343, 0.5417, 0.4375, 0.5417, 0.5, 0.5352, 0.4343, 0.5352, 0.375, 0.5417, 0.375, 0.5417, 0.4375, 0.5352, 0.375, 0.5352, 0.3157, 0.5417, 0.3125, 0.5417, 0.375, 0.5352, 0.9936, 0.5352, 0.9343, 0.5417, 0.9375, 0.5417, 1.0, 0.5352, 0.9343, 0.5352, 0.875, 0.5417, 0.875, 0.5417, 0.9375, 0.5352, 0.875, 0.5352, 0.8157, 0.5417, 0.8125, 0.5417, 0.875, 0.5352, 0.7564, 0.5352, 0.8157, 0.5352, 0.8157, 0.5352, 0.7564, 0.5352, 0.8157, 0.5352, 0.875, 0.5352, 0.875, 0.5352, 0.8157, 0.5352, 0.875, 0.5352, 0.9343, 0.5352, 0.9343, 0.5352, 0.875, 0.6088, 0.9962, 0.5455, 0.9962, 0.5455, 0.9962, 0.6088, 0.9962, 0.5417, 0.3125, 0.6088, 0.3125, 0.6088, 0.375, 0.5417, 0.375, 0.5417, 0.375, 0.6088, 0.375, 0.6088, 0.4375, 0.5417, 0.4375, 0.6671, 0.7172, 0.6454, 0.7172, 0.6454, 0.7172, 0.6671, 0.7172, 0.75, 0.5162, 0.8125, 0.5162, 0.8125, 0.5833, 0.75, 0.5833, 0.75, 0.5833, 0.8125, 0.5833, 0.8125, 0.6667, 0.75, 0.6667, 0.5455, 0.7538, 0.6088, 0.7538, 0.6088, 0.8087, 0.5455, 0.8087, 0.5417, 0.8125, 0.6088, 0.8125, 0.6088, 0.875, 0.5417, 0.875, 0.5417, 0.875, 0.6088, 0.875, 0.6088, 0.9375, 0.5417, 0.9375, 0.75, 0.5833, 0.75, 0.6667, 0.6875, 0.6667, 0.6875, 0.5162, 0.75, 0.5162, 0.6875, 0.6667, 0.75, 0.6667, 0.75, 0.7338, 0.6875, 0.7338, 0.75, 0.6667, 0.8125, 0.6667, 0.8125, 0.7338, 0.75, 0.7338, 0.8712, 0.6667, 0.8712, 0.5833, 0.875, 0.5833, 0.875, 0.6667, 0.8712, 0.5833, 0.8712, 0.5162, 0.875, 0.5162, 0.875, 0.5833, 0.6088, 0.2538, 0.5455, 0.2538, 0.5417, 0.25, 0.6088, 0.25, 0.5455, 0.4413, 0.5455, 0.4962, 0.5417, 0.5, 0.5417, 0.4375, 0.6088, 0.9962, 0.625, 0.9962, 0.625, 1.0, 0.6088, 1.0, 0.625, 0.7538, 0.6088, 0.7538, 0.6088, 0.75, 0.625, 0.75, 0.5455, 0.4962, 0.6088, 0.4962, 0.6088, 0.5, 0.5417, 0.5, 0.8712, 0.7338, 0.8712, 0.6667, 0.875, 0.6667, 0.875, 0.7338, 0.6088, 0.7538, 0.5455, 0.7538, 0.5417, 0.75, 0.6088, 0.75, 0.625, 0.2538, 0.6088, 0.2538, 0.6088, 0.25, 0.625, 0.25, 0.6288, 0.5162, 0.6288, 0.7338, 0.625, 0.7338, 0.625, 0.6667, 0.625, 0.5833, 0.625, 0.5162, 0.6088, 0.4962, 0.625, 0.4962, 0.625, 0.5, 0.6088, 0.5, 0.5455, 0.9962, 0.6088, 0.9962, 0.6088, 1.0, 0.5417, 1.0, 0.5455, 0.7538, 0.5455, 0.8087, 0.5417, 0.8125, 0.5417, 0.75, 0.5455, 0.2538, 0.5455, 0.3087, 0.5417, 0.3125, 0.5417, 0.25, 0.5455, 0.9413, 0.5455, 0.9962, 0.5417, 1.0, 0.5417, 0.9375, 0.6088, 0.8087, 0.625, 0.8087, 0.625, 0.8125, 0.6088, 0.8125, 0.625, 0.9413, 0.6088, 0.9413, 0.6088, 0.9375, 0.625, 0.9375, 0.6088, 0.3087, 0.625, 0.3087, 0.625, 0.3125, 0.6088, 0.3125, 0.625, 0.4413, 0.6088, 0.4413, 0.6088, 0.4375, 0.625, 0.4375, 0.5455, 0.3087, 0.6088, 0.3087, 0.6088, 0.3125, 0.5417, 0.3125, 0.6088, 0.4413, 0.5455, 0.4413, 0.5417, 0.4375, 0.6088, 0.4375, 0.6837, 0.5162, 0.6875, 0.5162, 0.6875, 0.6667, 0.6875, 0.7338, 0.6837, 0.7338, 0.8163, 0.5162, 0.8163, 0.5833, 0.8125, 0.5833, 0.8125, 0.5162, 0.8163, 0.5833, 0.8163, 0.6667, 0.8125, 0.6667, 0.8125, 0.5833, 0.5455, 0.8087, 0.6088, 0.8087, 0.6088, 0.8125, 0.5417, 0.8125, 0.6088, 0.9413, 0.5455, 0.9413, 0.5417, 0.9375, 0.6088, 0.9375, 0.8163, 0.6667, 0.8163, 0.7338, 0.8125, 0.7338, 0.8125, 0.6667, 0.8163, 0.6667, 0.8712, 0.6667, 0.8712, 0.7338, 0.8163, 0.7338, 0.5455, 0.9413, 0.6088, 0.9413, 0.6088, 0.9962, 0.5455, 0.9962, 0.8163, 0.5833, 0.8712, 0.5833, 0.8712, 0.6667, 0.8163, 0.6667, 0.8163, 0.5162, 0.8712, 0.5162, 0.8712, 0.5833, 0.8163, 0.5833, 0.625, 0.9413, 0.625, 0.9962, 0.6088, 0.9962, 0.6088, 0.9413, 0.625, 0.2538, 0.625, 0.3087, 0.6088, 0.3087, 0.6088, 0.2538, 0.5455, 0.2538, 0.6088, 0.2538, 0.6088, 0.3087, 0.5455, 0.3087, 0.8163, 0.7338, 0.8163, 0.6667, 0.8163, 0.6667, 0.8163, 0.7338, 0.6088, 0.2538, 0.625, 0.2538, 0.625, 0.2538, 0.6088, 0.2538, 0.5455, 0.2538, 0.6088, 0.2538, 0.6088, 0.2538, 0.5455, 0.2538, 0.5455, 0.9962, 0.5455, 0.9413, 0.5455, 0.9413, 0.5455, 0.9962, 0.8163, 0.5833, 0.8163, 0.5162, 0.8163, 0.5162, 0.8163, 0.5833, 0.625, 0.9962, 0.6088, 0.9962, 0.6088, 0.9962, 0.625, 0.9962, 0.6088, 0.9413, 0.625, 0.9413, 0.625, 0.9413, 0.6088, 0.9413, 0.8163, 0.6667, 0.8163, 0.5833, 0.8163, 0.5833, 0.8163, 0.6667, 0.625, 0.3087, 0.6088, 0.3087, 0.6088, 0.3087, 0.625, 0.3087, 0.5, 0.9886, 0.5303, 0.9886, 0.5352, 0.9936, 0.5, 0.9936, 0.5, 0.7614, 0.4697, 0.7614, 0.4648, 0.7564, 0.5, 0.7564, 0.4697, 0.7614, 0.4697, 0.9886, 0.4648, 0.9936, 0.4648, 0.7564, 0.5303, 0.9886, 0.5303, 0.7614, 0.5352, 0.7564, 0.5352, 0.9936, 0.4697, 0.9886, 0.5, 0.9886, 0.5, 0.9936, 0.4648, 0.9936, 0.5303, 0.7614, 0.5, 0.7614, 0.5, 0.7564, 0.5352, 0.7564, 0.6454, 0.7172, 0.6671, 0.7172, 0.6837, 0.7338, 0.6288, 0.7338, 0.6671, 0.5328, 0.6454, 0.5328, 0.6288, 0.5162, 0.6837, 0.5162, 0.6454, 0.5328, 0.6454, 0.7172, 0.6288, 0.7338, 0.6288, 0.5162, 0.6671, 0.7172, 0.6671, 0.5328, 0.6837, 0.5162, 0.6837, 0.7338, 0.6671, 0.5328, 0.6671, 0.7172, 0.6671, 0.7172, 0.6671, 0.5328, 0.6454, 0.5328, 0.6671, 0.5328, 0.6671, 0.5328, 0.6454, 0.5328, 0.6454, 0.7172, 0.6454, 0.5328, 0.6454, 0.5328, 0.6454, 0.7172])
me_cube_001.materials.append(mat_body)
me_cube_001.use_remesh_fix_poles = True
me_cube_001.use_remesh_preserve_attributes = False
me_cube_001.update()
me_cube_002 = bpy.data.meshes.new('Cube.002')
me_cube_002.from_pydata([(-0.1182, -0.0451, 0.01426), (-0.1197, -0.0476, 0.01676), (-0.1278, -0.0476, 0.02965), (-0.1294, -0.0451, 0.03216), (-0.1197, -0.02971, 0.01676), (-0.1182, -0.03221, 0.01426), (-0.1294, -0.03221, 0.03216), (-0.1278, -0.02971, 0.02965), (-0.05544, -0.0476, 0.01676), (-0.05544, -0.0451, 0.01426), (-0.05544, -0.0451, 0.03216), (-0.05544, -0.0476, 0.02965), (-0.05544, -0.03221, 0.01426), (-0.05544, -0.02971, 0.01676), (-0.05544, -0.02971, 0.02965), (-0.05544, -0.03221, 0.03216), (-0.1182, 0.0451, 0.01426), (-0.1197, 0.0476, 0.01676), (-0.1278, 0.0476, 0.02965), (-0.1294, 0.0451, 0.03216), (-0.1197, 0.02971, 0.01676), (-0.1182, 0.03221, 0.01426), (-0.1294, 0.03221, 0.03216), (-0.1278, 0.02971, 0.02965), (-0.05544, 0.0476, 0.01676), (-0.05544, 0.0451, 0.01426), (-0.05544, 0.0451, 0.03216), (-0.05544, 0.0476, 0.02965), (-0.05544, 0.03221, 0.01426), (-0.05544, 0.02971, 0.01676), (-0.05544, 0.02971, 0.02965), (-0.05544, 0.03221, 0.03216), (-0.1182, -0.0451, -0.01426), (-0.1197, -0.0476, -0.01676), (-0.1278, -0.0476, -0.02965), (-0.1294, -0.0451, -0.03216), (-0.1197, -0.02971, -0.01676), (-0.1182, -0.03221, -0.01426), (-0.1294, -0.03221, -0.03216), (-0.1278, -0.02971, -0.02965), (-0.05544, -0.0476, -0.01676), (-0.05544, -0.0451, -0.01426), (-0.05544, -0.0451, -0.03216), (-0.05544, -0.0476, -0.02965), (-0.05544, -0.03221, -0.01426), (-0.05544, -0.02971, -0.01676), (-0.05544, -0.02971, -0.02965), (-0.05544, -0.03221, -0.03216), (-0.1182, 0.0451, -0.01426), (-0.1197, 0.0476, -0.01676), (-0.1278, 0.0476, -0.02965), (-0.1294, 0.0451, -0.03216), (-0.1197, 0.02971, -0.01676), (-0.1182, 0.03221, -0.01426), (-0.1294, 0.03221, -0.03216), (-0.1278, 0.02971, -0.02965), (-0.05544, 0.0476, -0.01676), (-0.05544, 0.0451, -0.01426), (-0.05544, 0.0451, -0.03216), (-0.05544, 0.0476, -0.02965), (-0.05544, 0.03221, -0.01426), (-0.05544, 0.02971, -0.01676), (-0.05544, 0.02971, -0.02965), (-0.05544, 0.03221, -0.03216)], [], [(8, 11, 2, 1), (15, 6, 3, 10), (0, 1, 2, 3, 6, 7, 4, 5), (4, 7, 14, 13), (12, 5, 4, 13), (6, 15, 14, 7), (0, 9, 8, 1), (10, 3, 2, 11), (5, 12, 9, 0), (24, 17, 18, 27), (31, 26, 19, 22), (16, 21, 20, 23, 22, 19, 18, 17), (20, 29, 30, 23), (28, 29, 20, 21), (22, 23, 30, 31), (16, 17, 24, 25), (26, 27, 18, 19), (21, 16, 25, 28), (40, 33, 34, 43), (47, 42, 35, 38), (32, 37, 36, 39, 38, 35, 34, 33), (36, 45, 46, 39), (44, 45, 36, 37), (38, 39, 46, 47), (32, 33, 40, 41), (42, 43, 34, 35), (37, 32, 41, 44), (56, 59, 50, 49), (63, 54, 51, 58), (48, 49, 50, 51, 54, 55, 52, 53), (52, 55, 62, 61), (60, 53, 52, 61), (54, 63, 62, 55), (48, 57, 56, 49), (58, 51, 50, 59), (53, 60, 57, 48)])
me_cube_002.polygons.foreach_set('use_smooth', [True] * 36)
_uv = me_cube_002.uv_layers.new(name='UVMap')
_uv.uv.foreach_set('vector', [0.41, 0.75, 0.59, 0.75, 0.59, 1.0, 0.41, 1.0, 0.625, 0.535, 0.875, 0.535, 0.875, 0.715, 0.625, 0.715, 0.375, 0.03496, 0.41, 0.0, 0.59, 0.0, 0.625, 0.03496, 0.625, 0.215, 0.59, 0.25, 0.41, 0.25, 0.375, 0.215, 0.41, 0.25, 0.59, 0.25, 0.59, 0.5, 0.41, 0.5, 0.375, 0.535, 0.125, 0.535, 0.125, 0.5, 0.375, 0.5, 0.625, 0.25, 0.625, 0.5, 0.59, 0.5, 0.59, 0.25, 0.125, 0.715, 0.375, 0.715, 0.375, 0.75, 0.125, 0.75, 0.625, 0.75, 0.625, 1.0, 0.59, 1.0, 0.59, 0.75, 0.125, 0.535, 0.375, 0.535, 0.375, 0.715, 0.125, 0.715, 0.41, 0.75, 0.41, 1.0, 0.59, 1.0, 0.59, 0.75, 0.625, 0.535, 0.625, 0.715, 0.875, 0.715, 0.875, 0.535, 0.375, 0.03496, 0.375, 0.215, 0.41, 0.25, 0.59, 0.25, 0.625, 0.215, 0.625, 0.03496, 0.59, 0.0, 0.41, 0.0, 0.41, 0.25, 0.41, 0.5, 0.59, 0.5, 0.59, 0.25, 0.375, 0.535, 0.375, 0.5, 0.125, 0.5, 0.125, 0.535, 0.625, 0.25, 0.59, 0.25, 0.59, 0.5, 0.625, 0.5, 0.125, 0.715, 0.125, 0.75, 0.375, 0.75, 0.375, 0.715, 0.625, 0.75, 0.59, 0.75, 0.59, 1.0, 0.625, 1.0, 0.125, 0.535, 0.125, 0.715, 0.375, 0.715, 0.375, 0.535, 0.41, 0.75, 0.41, 1.0, 0.59, 1.0, 0.59, 0.75, 0.625, 0.535, 0.625, 0.715, 0.875, 0.715, 0.875, 0.535, 0.375, 0.03496, 0.375, 0.215, 0.41, 0.25, 0.59, 0.25, 0.625, 0.215, 0.625, 0.03496, 0.59, 0.0, 0.41, 0.0, 0.41, 0.25, 0.41, 0.5, 0.59, 0.5, 0.59, 0.25, 0.375, 0.535, 0.375, 0.5, 0.125, 0.5, 0.125, 0.535, 0.625, 0.25, 0.59, 0.25, 0.59, 0.5, 0.625, 0.5, 0.125, 0.715, 0.125, 0.75, 0.375, 0.75, 0.375, 0.715, 0.625, 0.75, 0.59, 0.75, 0.59, 1.0, 0.625, 1.0, 0.125, 0.535, 0.125, 0.715, 0.375, 0.715, 0.375, 0.535, 0.41, 0.75, 0.59, 0.75, 0.59, 1.0, 0.41, 1.0, 0.625, 0.535, 0.875, 0.535, 0.875, 0.715, 0.625, 0.715, 0.375, 0.03496, 0.41, 0.0, 0.59, 0.0, 0.625, 0.03496, 0.625, 0.215, 0.59, 0.25, 0.41, 0.25, 0.375, 0.215, 0.41, 0.25, 0.59, 0.25, 0.59, 0.5, 0.41, 0.5, 0.375, 0.535, 0.125, 0.535, 0.125, 0.5, 0.375, 0.5, 0.625, 0.25, 0.625, 0.5, 0.59, 0.5, 0.59, 0.25, 0.125, 0.715, 0.375, 0.715, 0.375, 0.75, 0.125, 0.75, 0.625, 0.75, 0.625, 1.0, 0.59, 1.0, 0.59, 0.75, 0.125, 0.535, 0.375, 0.535, 0.375, 0.715, 0.125, 0.715])
me_cube_002.materials.append(mat_horns)
me_cube_002.use_remesh_fix_poles = True
me_cube_002.use_remesh_preserve_attributes = False
me_cube_002.update()
me_cube_003 = bpy.data.meshes.new('Cube.003')
me_cube_003.from_pydata([(-0.05789, -0.05219, -0.05219), (-0.05789, -0.05219, 0.05219), (-0.05789, 0.05219, -0.05219), (-0.05789, 0.05219, 0.05219), (-0.05789, 0.02499, -0.05219), (-0.05789, -0.02499, -0.05219), (-0.05789, -0.02499, 0.05219), (-0.05789, 0.02499, 0.05219), (-0.05789, -0.05219, -0.0193), (-0.05789, -0.05219, 0.0193), (-0.05789, 0.05219, 0.0193), (-0.05789, 0.05219, -0.0193), (-0.05789, -0.02499, 0.0193), (-0.05789, -0.02499, -0.0193), (-0.05789, 0.02499, 0.0193), (-0.05789, 0.02499, -0.0193), (-0.05789, -0.05219, 1.863e-09), (-0.05789, 0.05219, -1.863e-09), (-0.05789, -0.02499, -1.588e-09), (-0.05789, 0.02499, -2.138e-09), (-0.06425, -0.05219, -0.0193), (-0.06565, -0.05079, -0.0193), (-0.06565, -0.02639, -0.0193), (-0.06425, -0.02499, -0.0193), (-0.06565, -0.05079, 0.0193), (-0.06425, -0.05219, 0.0193), (-0.06425, -0.02499, 0.0193), (-0.06565, -0.02639, 0.0193), (-0.06425, 0.02499, -0.0193), (-0.06565, 0.02639, -0.0193), (-0.06565, 0.05079, -0.0193), (-0.06425, 0.05219, -0.0193), (-0.06565, 0.02639, 0.0193), (-0.06425, 0.02499, 0.0193), (-0.06425, 0.05219, 0.0193), (-0.06565, 0.05079, 0.0193), (-0.06425, 0.02499, -2.138e-09), (-0.06565, 0.02639, -2.123e-09), (-0.06565, 0.05079, -1.877e-09), (-0.06425, 0.05219, -1.863e-09), (-0.06565, -0.05079, 1.685e-09), (-0.06425, -0.05219, 1.863e-09), (-0.06565, -0.02639, -1.41e-09), (-0.06425, -0.02499, -1.588e-09), (-0.06565, -0.02639, -0.05079), (-0.06425, -0.02499, -0.05219), (-0.06565, -0.05079, -0.05079), (-0.06425, -0.05219, -0.05219), (-0.06425, -0.05219, 0.05219), (-0.06565, -0.05079, 0.05079), (-0.06565, 0.02639, 0.05079), (-0.06425, 0.02499, 0.05219), (-0.06425, 0.05219, 0.05219), (-0.06565, 0.05079, 0.05079), (-0.06425, 0.05219, -0.05219), (-0.06565, 0.05079, -0.05079), (-0.06565, 0.02639, -0.05079), (-0.06425, 0.02499, -0.05219), (-0.06425, -0.02499, 0.05219), (-0.06565, -0.02639, 0.05079), (-0.05067, -0.05574, 0.0135), (-0.05067, 0.05574, -0.0135), (0.05067, 0.05574, -0.0135), (0.05067, -0.05574, -0.0135), (-0.05067, -0.05574, -0.0135), (0.05067, -0.05574, 0.0135), (-0.05067, 0.05574, 0.0135), (0.05067, 0.05574, 0.0135), (-0.05067, -0.05574, 1.759e-09), (-0.05067, 0.05574, -1.828e-09), (0.05067, 0.05574, -1.828e-09), (0.05067, -0.05574, -1.828e-09), (-0.05067, 0.05813, -1.828e-09), (0.05067, 0.05813, -1.828e-09), (0.04742, -0.05813, -1.828e-09), (-0.05067, -0.05813, 1.759e-09), (-0.04742, -0.05813, 0.01026), (-0.04742, 0.05813, -0.01026), (0.04742, 0.05813, -0.01026), (0.04742, -0.05813, -0.01026), (-0.04742, -0.05813, -0.01026), (0.04742, -0.05813, 0.01026), (-0.04742, 0.05813, 0.01026), (0.04742, 0.05813, 0.01026), (-0.04742, -0.05813, 1.759e-09), (-0.05067, -0.05813, 0.0135), (-0.04742, 0.05813, -1.828e-09), (-0.05067, 0.05813, -0.0135), (0.04742, 0.05813, -1.828e-09), (0.05067, 0.05813, -0.0135), (0.05067, -0.05813, -1.828e-09), (0.05067, -0.05813, -0.0135), (-0.05067, -0.05813, -0.0135), (0.05067, -0.05813, 0.0135), (-0.05067, 0.05813, 0.0135), (0.05067, 0.05813, 0.0135), (-0.04742, 0.05403, -1.828e-09), (0.04742, 0.05403, -1.828e-09), (0.04742, -0.05403, -1.828e-09), (-0.04742, -0.05403, 1.759e-09), (-0.04742, -0.05403, 0.01026), (-0.04742, 0.05403, -0.01026), (0.04742, 0.05403, -0.01026), (0.04742, -0.05403, -0.01026), (-0.04742, -0.05403, -0.01026), (0.04742, -0.05403, 0.01026), (-0.04742, 0.05403, 0.01026), (0.04742, 0.05403, 0.01026)], [], [(2, 4, 57, 54), (9, 1, 48, 25), (46, 21, 22, 44), (6, 12, 26, 58), (21, 40, 42, 22), (56, 29, 30, 55), (1, 6, 58, 48), (29, 37, 38, 30), (19, 14, 33, 36), (16, 9, 25, 41), (13, 5, 45, 23), (24, 49, 59, 27), (11, 2, 54, 31), (32, 50, 53, 35), (15, 19, 36, 28), (8, 16, 41, 20), (5, 0, 47, 45), (10, 17, 39, 34), (17, 11, 31, 39), (4, 15, 28, 57), (37, 32, 35, 38), (14, 7, 51, 33), (12, 18, 43, 26), (7, 3, 52, 51), (40, 24, 27, 42), (18, 13, 23, 43), (3, 10, 34, 52), (45, 47, 46, 44), (25, 48, 49, 24), (51, 52, 53, 50), (31, 54, 55, 30), (54, 57, 56, 55), (48, 58, 59, 49), (23, 45, 44, 22), (29, 56, 57, 28), (47, 20, 21, 46), (41, 25, 24, 40), (52, 34, 35, 53), (39, 31, 30, 38), (58, 26, 27, 59), (43, 23, 22, 42), (50, 32, 33, 51), (37, 29, 28, 36), (20, 41, 40, 21), (34, 39, 38, 35), (26, 43, 42, 27), (32, 37, 36, 33), (0, 8, 20, 47), (65, 60, 85, 93), (68, 64, 92, 75), (61, 69, 72, 87), (71, 65, 93, 90), (82, 83, 107, 106), (76, 84, 99, 100), (83, 88, 97, 107), (79, 74, 98, 103), (70, 62, 89, 73), (69, 66, 94, 72), (62, 61, 87, 89), (63, 71, 90, 91), (67, 70, 73, 95), (60, 68, 75, 85), (66, 67, 95, 94), (64, 63, 91, 92), (84, 76, 85, 75), (86, 77, 87, 72), (78, 88, 73, 89), (74, 79, 91, 90), (79, 80, 92, 91), (76, 81, 93, 85), (77, 78, 89, 87), (83, 82, 94, 95), (80, 84, 75, 92), (82, 86, 72, 94), (88, 83, 95, 73), (81, 74, 90, 93), (80, 79, 103, 104), (74, 81, 105, 98), (77, 86, 96, 101), (84, 80, 104, 99), (81, 76, 100, 105), (88, 78, 102, 97), (86, 82, 106, 96), (78, 77, 101, 102)])
me_cube_003.polygons.foreach_set('use_smooth', [True] * 84)
_uv = me_cube_003.uv_layers.new(name='UVMap')
_uv.uv.foreach_set('vector', [0.3873, 0.2377, 0.3873, 0.179, 0.3873, 0.179, 0.3873, 0.2377, 0.5417, 0.0123, 0.6127, 0.0123, 0.6127, 0.0123, 0.5417, 0.0123, 0.3903, 0.01533, 0.4583, 0.01533, 0.4583, 0.06801, 0.3903, 0.06801, 0.6127, 0.07103, 0.5417, 0.07103, 0.5417, 0.07103, 0.6127, 0.07103, 0.4583, 0.01533, 0.5, 0.01533, 0.5, 0.06801, 0.4583, 0.06801, 0.3903, 0.182, 0.4583, 0.182, 0.4583, 0.2347, 0.3903, 0.2347, 0.6127, 0.0123, 0.6127, 0.07103, 0.6127, 0.07103, 0.6127, 0.0123, 0.4583, 0.182, 0.5, 0.182, 0.5, 0.2347, 0.4583, 0.2347, 0.5, 0.179, 0.5417, 0.179, 0.5417, 0.179, 0.5, 0.179, 0.5, 0.0123, 0.5417, 0.0123, 0.5417, 0.0123, 0.5, 0.0123, 0.4583, 0.07103, 0.3873, 0.07103, 0.3873, 0.07103, 0.4583, 0.07103, 0.5417, 0.01533, 0.6097, 0.01533, 0.6097, 0.06801, 0.5417, 0.06801, 0.4583, 0.2377, 0.3873, 0.2377, 0.3873, 0.2377, 0.4583, 0.2377, 0.5417, 0.182, 0.6097, 0.182, 0.6097, 0.2347, 0.5417, 0.2347, 0.4583, 0.179, 0.5, 0.179, 0.5, 0.179, 0.4583, 0.179, 0.4583, 0.0123, 0.5, 0.0123, 0.5, 0.0123, 0.4583, 0.0123, 0.3873, 0.07103, 0.3873, 0.0123, 0.3873, 0.0123, 0.3873, 0.07103, 0.5417, 0.2377, 0.5, 0.2377, 0.5, 0.2377, 0.5417, 0.2377, 0.5, 0.2377, 0.4583, 0.2377, 0.4583, 0.2377, 0.5, 0.2377, 0.3873, 0.179, 0.4583, 0.179, 0.4583, 0.179, 0.3873, 0.179, 0.5, 0.182, 0.5417, 0.182, 0.5417, 0.2347, 0.5, 0.2347, 0.5417, 0.179, 0.6127, 0.179, 0.6127, 0.179, 0.5417, 0.179, 0.5417, 0.07103, 0.5, 0.07103, 0.5, 0.07103, 0.5417, 0.07103, 0.6127, 0.179, 0.6127, 0.2377, 0.6127, 0.2377, 0.6127, 0.179, 0.5, 0.01533, 0.5417, 0.01533, 0.5417, 0.06801, 0.5, 0.06801, 0.5, 0.07103, 0.4583, 0.07103, 0.4583, 0.07103, 0.5, 0.07103, 0.6127, 0.2377, 0.5417, 0.2377, 0.5417, 0.2377, 0.6127, 0.2377, 0.3873, 0.07103, 0.3873, 0.0123, 0.3903, 0.01533, 0.3903, 0.06801, 0.5417, 0.0123, 0.6127, 0.0123, 0.6097, 0.01533, 0.5417, 0.01533, 0.6127, 0.179, 0.6127, 0.2377, 0.6097, 0.2347, 0.6097, 0.182, 0.4583, 0.2377, 0.3873, 0.2377, 0.3903, 0.2347, 0.4583, 0.2347, 0.3873, 0.2377, 0.3873, 0.179, 0.3903, 0.182, 0.3903, 0.2347, 0.6127, 0.0123, 0.6127, 0.07103, 0.6097, 0.06801, 0.6097, 0.01533, 0.4583, 0.07103, 0.3873, 0.07103, 0.3903, 0.06801, 0.4583, 0.06801, 0.4583, 0.182, 0.3903, 0.182, 0.3873, 0.179, 0.4583, 0.179, 0.3873, 0.0123, 0.4583, 0.0123, 0.4583, 0.01533, 0.3903, 0.01533, 0.5, 0.0123, 0.5417, 0.0123, 0.5417, 0.01533, 0.5, 0.01533, 0.6127, 0.2377, 0.5417, 0.2377, 0.5417, 0.2347, 0.6097, 0.2347, 0.5, 0.2377, 0.4583, 0.2377, 0.4583, 0.2347, 0.5, 0.2347, 0.6127, 0.07103, 0.5417, 0.07103, 0.5417, 0.06801, 0.6097, 0.06801, 0.5, 0.07103, 0.4583, 0.07103, 0.4583, 0.06801, 0.5, 0.06801, 0.6097, 0.182, 0.5417, 0.182, 0.5417, 0.179, 0.6127, 0.179, 0.5, 0.182, 0.4583, 0.182, 0.4583, 0.179, 0.5, 0.179, 0.4583, 0.0123, 0.5, 0.0123, 0.5, 0.01533, 0.4583, 0.01533, 0.5417, 0.2377, 0.5, 0.2377, 0.5, 0.2347, 0.5417, 0.2347, 0.5417, 0.07103, 0.5, 0.07103, 0.5, 0.06801, 0.5417, 0.06801, 0.5417, 0.182, 0.5, 0.182, 0.5, 0.179, 0.5417, 0.179, 0.3873, 0.0123, 0.4583, 0.0123, 0.4583, 0.0123, 0.3873, 0.0123, 0.5303, 0.7614, 0.5303, 0.9886, 0.5303, 0.9886, 0.5303, 0.7614, 0.5, 0.9886, 0.4697, 0.9886, 0.4697, 0.9886, 0.5, 0.9886, 0.4697, 0.2614, 0.5, 0.2614, 0.5, 0.2614, 0.4697, 0.2614, 0.5, 0.7614, 0.5303, 0.7614, 0.5303, 0.7614, 0.5, 0.7614, 0.523, 0.2687, 0.523, 0.4813, 0.523, 0.4813, 0.523, 0.2687, 0.523, 0.9813, 0.5, 0.9813, 0.5, 0.9813, 0.523, 0.9813, 0.523, 0.4813, 0.5, 0.4813, 0.5, 0.4813, 0.523, 0.4813, 0.477, 0.7687, 0.5, 0.7687, 0.5, 0.7687, 0.477, 0.7687, 0.5, 0.4886, 0.4697, 0.4886, 0.4697, 0.4886, 0.5, 0.4886, 0.5, 0.2614, 0.5303, 0.2614, 0.5303, 0.2614, 0.5, 0.2614, 0.4697, 0.4886, 0.4697, 0.2614, 0.4697, 0.2614, 0.4697, 0.4886, 0.4697, 0.7614, 0.5, 0.7614, 0.5, 0.7614, 0.4697, 0.7614, 0.5303, 0.4886, 0.5, 0.4886, 0.5, 0.4886, 0.5303, 0.4886, 0.5303, 0.9886, 0.5, 0.9886, 0.5, 0.9886, 0.5303, 0.9886, 0.5303, 0.2614, 0.5303, 0.4886, 0.5303, 0.4886, 0.5303, 0.2614, 0.4697, 0.9886, 0.4697, 0.7614, 0.4697, 0.7614, 0.4697, 0.9886, 0.5, 0.9813, 0.523, 0.9813, 0.5303, 0.9886, 0.5, 0.9886, 0.5, 0.2687, 0.477, 0.2687, 0.4697, 0.2614, 0.5, 0.2614, 0.477, 0.4813, 0.5, 0.4813, 0.5, 0.4886, 0.4697, 0.4886, 0.5, 0.7687, 0.477, 0.7687, 0.4697, 0.7614, 0.5, 0.7614, 0.477, 0.7687, 0.477, 0.9813, 0.4697, 0.9886, 0.4697, 0.7614, 0.523, 0.9813, 0.523, 0.7687, 0.5303, 0.7614, 0.5303, 0.9886, 0.477, 0.2687, 0.477, 0.4813, 0.4697, 0.4886, 0.4697, 0.2614, 0.523, 0.4813, 0.523, 0.2687, 0.5303, 0.2614, 0.5303, 0.4886, 0.477, 0.9813, 0.5, 0.9813, 0.5, 0.9886, 0.4697, 0.9886, 0.523, 0.2687, 0.5, 0.2687, 0.5, 0.2614, 0.5303, 0.2614, 0.5, 0.4813, 0.523, 0.4813, 0.5303, 0.4886, 0.5, 0.4886, 0.523, 0.7687, 0.5, 0.7687, 0.5, 0.7614, 0.5303, 0.7614, 0.477, 0.9813, 0.477, 0.7687, 0.477, 0.7687, 0.477, 0.9813, 0.5, 0.7687, 0.523, 0.7687, 0.523, 0.7687, 0.5, 0.7687, 0.477, 0.2687, 0.5, 0.2687, 0.5, 0.2687, 0.477, 0.2687, 0.5, 0.9813, 0.477, 0.9813, 0.477, 0.9813, 0.5, 0.9813, 0.523, 0.7687, 0.523, 0.9813, 0.523, 0.9813, 0.523, 0.7687, 0.5, 0.4813, 0.477, 0.4813, 0.477, 0.4813, 0.5, 0.4813, 0.5, 0.2687, 0.523, 0.2687, 0.523, 0.2687, 0.5, 0.2687, 0.477, 0.4813, 0.477, 0.2687, 0.477, 0.2687, 0.477, 0.4813])
me_cube_003.materials.append(mat_accents)
me_cube_003.use_remesh_fix_poles = True
me_cube_003.use_remesh_preserve_attributes = False
me_cube_003.update()
me_cube_004 = bpy.data.meshes.new('Cube.004')
me_cube_004.from_pydata([(-0.05789, -0.01618, -0.01618), (-0.05789, 0.01618, -0.01618), (-0.05789, -0.01618, 0.01618), (-0.05789, -0.01618, -2.013e-09), (-0.05789, 0.01618, 0.01618), (-0.05789, 0.01618, -1.712e-09), (-0.05789, -0.0193, -1.863e-09), (-0.05789, -0.0193, -0.0193), (-0.05789, 0.0193, -1.863e-09), (-0.05789, 0.0193, -0.0193), (-0.04695, -0.01618, -2.013e-09), (-0.04695, 0.01618, -1.712e-09), (-0.04695, -0.01618, -0.01618), (-0.04695, 0.01618, -0.01618), (-0.04695, -0.01618, 0.01618), (-0.04695, 0.01618, 0.01618), (-0.06249, -0.0193, -1.863e-09), (-0.06249, -0.0193, -0.0193), (-0.06249, 0.0193, -1.863e-09), (-0.06249, 0.0193, -0.0193), (-0.06249, -0.0193, 0.0193), (-0.06249, 0.0193, 0.0193), (-0.06249, -0.01618, -2.013e-09), (-0.06249, -0.01618, -0.01618), (-0.06249, 0.01618, -1.712e-09), (-0.06249, 0.01618, -0.01618), (-0.06249, -0.01618, 0.01618), (-0.06249, 0.01618, 0.01618), (0.05293, 0.0115, -0.003081), (0.05293, 0.008419, -0.008419), (0.05293, 0.003081, -0.0115), (0.05293, -0.003081, -0.0115), (0.05293, -0.008419, -0.008419), (0.05293, -0.0115, -0.003081), (0.05293, -0.0115, 0.003081), (0.05293, -0.008419, 0.008419), (0.05293, -0.003081, 0.0115), (0.05293, 0.003081, 0.0115), (0.05293, 0.008419, 0.008419), (0.05293, 0.0115, 0.003081), (0.04007, -0.032, -0.01969), (0.04007, -0.02585, -0.04266), (0.04007, -0.032, -0.04431), (0.04007, -0.03815, -0.04266), (0.04007, -0.03815, -0.02134), (0.04007, -0.02585, -0.02134), (0.04007, -0.02134, -0.02585), (0.04007, -0.01969, -0.032), (0.04007, -0.02134, -0.03815), (0.04007, -0.04266, -0.03815), (0.04007, -0.04431, -0.032), (0.04007, -0.04266, -0.02585), (0.04007, 0.032, -0.01969), (0.04007, 0.02585, -0.04266), (0.04007, 0.032, -0.04431), (0.04007, 0.03815, -0.04266), (0.04007, 0.03815, -0.02134), (0.04007, 0.02585, -0.02134), (0.04007, 0.02134, -0.02585), (0.04007, 0.01969, -0.032), (0.04007, 0.02134, -0.03815), (0.04007, 0.04266, -0.03815), (0.04007, 0.04431, -0.032), (0.04007, 0.04266, -0.02585), (0.04007, -0.032, 0.01969), (0.04007, -0.02585, 0.04266), (0.04007, -0.032, 0.04431), (0.04007, -0.03815, 0.04266), (0.04007, -0.03815, 0.02134), (0.04007, -0.02585, 0.02134), (0.04007, -0.02134, 0.02585), (0.04007, -0.01969, 0.032), (0.04007, -0.02134, 0.03815), (0.04007, -0.04266, 0.03815), (0.04007, -0.04431, 0.032), (0.04007, -0.04266, 0.02585), (0.04007, 0.032, 0.01969), (0.04007, 0.02585, 0.04266), (0.04007, 0.032, 0.04431), (0.04007, 0.03815, 0.04266), (0.04007, 0.03815, 0.02134), (0.04007, 0.02585, 0.02134), (0.04007, 0.02134, 0.02585), (0.04007, 0.01969, 0.032), (0.04007, 0.02134, 0.03815), (0.04007, 0.04266, 0.03815), (0.04007, 0.04431, 0.032), (0.04007, 0.04266, 0.02585), (0.0547, 0.008419, 0.008419), (0.0547, -0.04266, 0.03815), (0.0547, 0.02134, -0.02585), (0.0547, -0.04431, -0.032), (0.0547, -0.04266, -0.03815), (0.0547, 0.01969, -0.032), (0.0547, 0.0115, 0.003081), (0.0547, -0.03815, -0.04266), (0.0547, -0.032, -0.04431), (0.0547, -0.04431, 0.032), (0.0547, 0.0115, -0.003081), (0.0547, 0.02134, -0.03815), (0.0547, 0.03815, -0.02134), (0.0547, -0.04266, 0.02585), (0.0547, 0.032, -0.01969), (0.0547, -0.04266, -0.02585), (0.0547, -0.03815, -0.02134), (0.0547, -0.02585, -0.04266), (0.0547, -0.02585, -0.02134), (0.0547, 0.02585, -0.04266), (0.0547, -0.03815, 0.02134), (0.0547, -0.032, -0.01969), (0.0547, -0.02134, -0.02585), (0.0547, 0.032, -0.04431), (0.0547, -0.032, 0.01969), (0.0547, -0.02585, 0.04266), (0.0547, 0.02585, 0.02134), (0.0547, -0.01969, -0.032), (0.0547, 0.03815, -0.04266), (0.0547, 0.032, 0.01969), (0.0547, 0.02134, 0.02585), (0.0547, 0.02165, 0.02554), (0.0547, -0.02134, -0.03815), (0.0547, 0.04266, -0.03815), (0.0547, -0.03815, 0.04266), (0.0547, -0.032, 0.04431), (0.0547, 0.01969, 0.032), (0.0547, 0.04431, -0.032), (0.0547, 0.02134, 0.03815), (0.0547, 0.04266, -0.02585), (0.0547, 0.02585, 0.04266), (0.0547, 0.032, 0.04431), (0.0547, -0.02585, 0.02134), (0.0547, -0.02134, 0.02585), (0.0547, 0.03815, 0.02134), (0.0547, 0.04266, 0.02585), (0.0547, 0.03815, 0.04266), (0.0547, -0.01969, 0.032), (0.0547, 0.04266, 0.03815), (0.0547, 0.04431, 0.032), (0.0547, -0.02134, 0.03815), (0.0547, 0.02585, -0.02134), (0.0547, -0.0115, -0.003081), (0.0547, -0.003081, -0.0115), (0.0547, -0.008419, -0.008419), (0.0547, 0.008419, -0.008419), (0.0547, 0.003081, -0.0115), (0.0547, -0.0115, 0.003081), (0.0547, -0.008419, 0.008419), (0.0547, 0.003081, 0.0115), (0.0547, -0.003081, 0.0115), (-0.05789, 0.0193, 0.0193), (-0.05789, -0.0193, 0.0193)], [], [(1, 0, 12, 13), (3, 2, 14, 10), (150, 149, 21, 20), (5, 4, 27, 24), (7, 6, 16, 17), (9, 7, 17, 19), (1, 5, 24, 25), (2, 3, 22, 26), (10, 14, 15, 11), (12, 10, 11, 13), (0, 3, 10, 12), (4, 5, 11, 15), (2, 4, 15, 14), (5, 1, 13, 11), (22, 23, 17, 16), (25, 24, 18, 19), (23, 25, 19, 17), (27, 26, 20, 21), (26, 22, 16, 20), (24, 27, 21, 18), (6, 150, 20, 16), (0, 1, 25, 23), (4, 2, 26, 27), (149, 8, 18, 21), (8, 9, 19, 18), (3, 0, 23, 22), (98, 28, 29, 143), (143, 29, 30, 144), (144, 30, 31, 141), (141, 31, 32, 142), (142, 32, 33, 140), (140, 33, 34, 145), (145, 34, 35, 146), (146, 35, 36, 148), (148, 36, 37, 147), (147, 37, 38, 88), (88, 38, 39, 94), (39, 28, 98, 94), (102, 52, 56, 100), (40, 45, 106, 109), (46, 47, 115, 110), (47, 48, 120, 115), (48, 41, 105, 120), (41, 42, 96, 105), (42, 43, 95, 96), (43, 49, 92, 95), (49, 50, 91, 92), (50, 51, 103, 91), (51, 44, 104, 103), (80, 76, 117, 132), (139, 57, 52, 102), (90, 58, 57, 139), (93, 59, 58, 90), (99, 60, 59, 93), (107, 53, 60, 99), (111, 54, 53, 107), (116, 55, 54, 111), (121, 61, 55, 116), (125, 62, 61, 121), (127, 63, 62, 125), (100, 56, 63, 127), (130, 69, 64, 112), (131, 70, 69, 130), (135, 71, 70, 131), (138, 72, 71, 135), (113, 65, 72, 138), (123, 66, 65, 113), (122, 67, 66, 123), (89, 73, 67, 122), (97, 74, 73, 89), (75, 74, 97, 101), (108, 68, 75, 101), (112, 64, 68, 108), (76, 81, 114, 117), (81, 82, 118, 119, 114), (82, 83, 124, 118), (83, 84, 126, 124), (84, 77, 128, 126), (77, 78, 129, 128), (78, 79, 134, 129), (79, 85, 136, 134), (85, 86, 137, 136), (86, 87, 133, 137), (87, 80, 132, 133), (44, 40, 109, 104)])
me_cube_004.polygons.foreach_set('use_smooth', [True] * 85)
_uv = me_cube_004.uv_layers.new(name='UVMap')
_uv.uv.foreach_set('vector', [0.4651, 0.1599, 0.4651, 0.09005, 0.4651, 0.09005, 0.4651, 0.1599, 0.5, 0.09005, 0.5349, 0.09005, 0.5349, 0.09005, 0.5, 0.09005, 0.5417, 0.08333, 0.5417, 0.1667, 0.5417, 0.1667, 0.5417, 0.08333, 0.5, 0.1599, 0.5349, 0.1599, 0.5349, 0.1599, 0.5, 0.1599, 0.4583, 0.08333, 0.5, 0.08333, 0.5, 0.08333, 0.4583, 0.08333, 0.4583, 0.1667, 0.4583, 0.08333, 0.4583, 0.08333, 0.4583, 0.1667, 0.4651, 0.1599, 0.5, 0.1599, 0.5, 0.1599, 0.4651, 0.1599, 0.5349, 0.09005, 0.5, 0.09005, 0.5, 0.09005, 0.5349, 0.09005, 0.5, 0.09005, 0.5349, 0.09005, 0.5349, 0.1599, 0.5, 0.1599, 0.4651, 0.09005, 0.5, 0.09005, 0.5, 0.1599, 0.4651, 0.1599, 0.4651, 0.09005, 0.5, 0.09005, 0.5, 0.09005, 0.4651, 0.09005, 0.5349, 0.1599, 0.5, 0.1599, 0.5, 0.1599, 0.5349, 0.1599, 0.5349, 0.09005, 0.5349, 0.1599, 0.5349, 0.1599, 0.5349, 0.09005, 0.5, 0.1599, 0.4651, 0.1599, 0.4651, 0.1599, 0.5, 0.1599, 0.5, 0.09005, 0.4651, 0.09005, 0.4583, 0.08333, 0.5, 0.08333, 0.4651, 0.1599, 0.5, 0.1599, 0.5, 0.1667, 0.4583, 0.1667, 0.4651, 0.09005, 0.4651, 0.1599, 0.4583, 0.1667, 0.4583, 0.08333, 0.5349, 0.1599, 0.5349, 0.09005, 0.5417, 0.08333, 0.5417, 0.1667, 0.5349, 0.09005, 0.5, 0.09005, 0.5, 0.08333, 0.5417, 0.08333, 0.5, 0.1599, 0.5349, 0.1599, 0.5417, 0.1667, 0.5, 0.1667, 0.5, 0.08333, 0.5417, 0.08333, 0.5417, 0.08333, 0.5, 0.08333, 0.4651, 0.09005, 0.4651, 0.1599, 0.4651, 0.1599, 0.4651, 0.09005, 0.5349, 0.1599, 0.5349, 0.09005, 0.5349, 0.09005, 0.5349, 0.1599, 0.5417, 0.1667, 0.5, 0.1667, 0.5, 0.1667, 0.5417, 0.1667, 0.5, 0.1667, 0.4583, 0.1667, 0.4583, 0.1667, 0.5, 0.1667, 0.5, 0.09005, 0.4651, 0.09005, 0.4651, 0.09005, 0.5, 0.09005, 0.9583, 0.9414, 0.9583, 0.5, 0.875, 0.5, 0.875, 0.9414, 0.875, 0.9414, 0.875, 0.5, 0.7917, 0.5, 0.7917, 0.9414, 0.7917, 0.9414, 0.7917, 0.5, 0.7083, 0.5, 0.7083, 0.9414, 0.7083, 0.9414, 0.7083, 0.5, 0.625, 0.5, 0.625, 0.9414, 0.625, 0.9414, 0.625, 0.5, 0.5417, 0.5, 0.5417, 0.9414, 0.5417, 0.5, 0.5417, 0.5, 0.4583, 1.0, 0.4583, 1.0, 0.4583, 0.9414, 0.4583, 0.5, 0.375, 0.5, 0.375, 0.9414, 0.375, 0.9414, 0.375, 0.5, 0.2917, 0.5, 0.2917, 0.9414, 0.2917, 0.9414, 0.2917, 0.5, 0.2083, 0.5, 0.2083, 0.9414, 0.2083, 0.9414, 0.2083, 0.5, 0.125, 0.5, 0.125, 0.9414, 0.125, 0.9414, 0.125, 0.5, 0.04167, 0.5, 0.04167, 0.9414, 0.04167, 0.5, 0.9583, 0.5, 0.9583, 0.5, 0.04167, 0.5, 1.0, 0.5087, 1.0, 0.6284, 0.9167, 0.6284, 0.9167, 0.5087, 3.763e-07, 0.6284, 0.08333, 0.6284, 0.08333, 0.5087, 3.763e-07, 0.5087, 0.1667, 0.6284, 0.25, 0.6284, 0.25, 0.5087, 0.1667, 0.5087, 0.25, 0.6284, 0.3333, 0.6284, 0.3333, 0.5087, 0.25, 0.5087, 0.3333, 0.6284, 0.4167, 0.6284, 0.4167, 0.5087, 0.3333, 0.5087, 0.4167, 0.6284, 0.5, 0.6284, 0.5, 0.5087, 0.4167, 0.5087, 0.5, 0.6284, 0.5833, 0.6284, 0.5833, 0.5087, 0.5, 0.5087, 0.5833, 0.6284, 0.6667, 0.6284, 0.6667, 0.5087, 0.5833, 0.5087, 0.6667, 0.6284, 0.75, 0.6284, 0.75, 0.5087, 0.6667, 0.5087, 0.75, 0.6284, 0.8333, 0.6284, 0.8333, 0.5087, 0.75, 0.5087, 0.8333, 0.6284, 0.9167, 0.6284, 0.9167, 0.5087, 0.8333, 0.5087, 0.9167, 0.6284, 1.0, 0.6284, 1.0, 0.5087, 0.9167, 0.5087, 0.08333, 0.5087, 0.08333, 0.6284, 3.763e-07, 0.6284, 3.763e-07, 0.5087, 0.1667, 0.5087, 0.1667, 0.6284, 0.08333, 0.6284, 0.08333, 0.5087, 0.25, 0.5087, 0.25, 0.6284, 0.1667, 0.6284, 0.1667, 0.5087, 0.3333, 0.5087, 0.3333, 0.6284, 0.25, 0.6284, 0.25, 0.5087, 0.4167, 0.5087, 0.4167, 0.6284, 0.3333, 0.6284, 0.3333, 0.5087, 0.5, 0.5087, 0.5, 0.6284, 0.4167, 0.6284, 0.4167, 0.5087, 0.5833, 0.5087, 0.5833, 0.6284, 0.5, 0.6284, 0.5, 0.5087, 0.6667, 0.5087, 0.6667, 0.6284, 0.5833, 0.6284, 0.5833, 0.5087, 0.75, 0.5087, 0.75, 0.6284, 0.6667, 0.6284, 0.6667, 0.5087, 0.8333, 0.5087, 0.8333, 0.6284, 0.75, 0.6284, 0.75, 0.5087, 0.9167, 0.5087, 0.9167, 0.6284, 0.8333, 0.6284, 0.8333, 0.5087, 0.08333, 0.5087, 0.08333, 0.6284, 3.763e-07, 0.6284, 3.763e-07, 0.5087, 0.1667, 0.5087, 0.1667, 0.6284, 0.08333, 0.6284, 0.08333, 0.5087, 0.25, 0.5087, 0.25, 0.6284, 0.1667, 0.6284, 0.1667, 0.5087, 0.3333, 0.5087, 0.3333, 0.6284, 0.25, 0.6284, 0.25, 0.5087, 0.4167, 0.5087, 0.4167, 0.6284, 0.3333, 0.6284, 0.3333, 0.5087, 0.5, 0.5087, 0.5, 0.6284, 0.4167, 0.6284, 0.4167, 0.5087, 0.5833, 0.5087, 0.5833, 0.6284, 0.5, 0.6284, 0.5, 0.5087, 0.6667, 0.5087, 0.6667, 0.6284, 0.5833, 0.6284, 0.5833, 0.5087, 0.75, 0.5087, 0.75, 0.6284, 0.6667, 0.6284, 0.6667, 0.5087, 0.8333, 0.6284, 0.75, 0.6284, 0.75, 0.5087, 0.8333, 0.5087, 0.9167, 0.5087, 0.9167, 0.6284, 0.8333, 0.6284, 0.8333, 0.5087, 1.0, 0.5087, 1.0, 0.6284, 0.9167, 0.6284, 0.9167, 0.5087, 3.763e-07, 0.6284, 0.08333, 0.6284, 0.08333, 0.5087, 3.763e-07, 0.5087, 0.08333, 0.6284, 0.1667, 0.6284, 0.1667, 0.5087, 0.161, 0.5087, 0.08333, 0.5087, 0.1667, 0.6284, 0.25, 0.6284, 0.25, 0.5087, 0.1667, 0.5087, 0.25, 0.6284, 0.3333, 0.6284, 0.3333, 0.5087, 0.25, 0.5087, 0.3333, 0.6284, 0.4167, 0.6284, 0.4167, 0.5087, 0.3333, 0.5087, 0.4167, 0.6284, 0.5, 0.6284, 0.5, 0.5087, 0.4167, 0.5087, 0.5, 0.6284, 0.5833, 0.6284, 0.5833, 0.5087, 0.5, 0.5087, 0.5833, 0.6284, 0.6667, 0.6284, 0.6667, 0.5087, 0.5833, 0.5087, 0.6667, 0.6284, 0.75, 0.6284, 0.75, 0.5087, 0.6667, 0.5087, 0.75, 0.6284, 0.8333, 0.6284, 0.8333, 0.5087, 0.75, 0.5087, 0.8333, 0.6284, 0.9167, 0.6284, 0.9167, 0.5087, 0.8333, 0.5087, 0.9167, 0.6284, 1.0, 0.6284, 1.0, 0.5087, 0.9167, 0.5087])
me_cube_004.materials.append(mat_holes)
me_cube_004.use_remesh_fix_poles = True
me_cube_004.use_remesh_preserve_attributes = False
me_cube_004.update()
me_cube_005 = bpy.data.meshes.new('Cube.005')
me_cube_005.from_pydata([(-0.05789, 0.007831, 0.05261), (-0.05789, -0.007831, 0.05261), (-0.05789, -0.007831, 0.03695), (-0.05789, 0.007831, 0.03695), (-0.0713, 0.007831, 0.06192), (-0.0713, -0.007831, 0.06192), (-0.08696, 0.007831, 0.06192), (-0.08696, -0.007831, 0.06192), (-0.0713, 0.007831, 0.06192), (-0.0713, -0.007831, 0.06192), (-0.08696, 0.007831, 0.07719), (-0.08696, -0.007831, 0.07719)], [], [(3, 2, 7, 6), (1, 0, 4, 5), (2, 1, 5, 7), (0, 3, 6, 4), (11, 9, 8, 10), (7, 5, 9, 11), (4, 6, 10, 8), (6, 7, 11, 10)])
me_cube_005.polygons.foreach_set('use_smooth', [True] * 8)
_uv = me_cube_005.uv_layers.new(name='UVMap')
_uv.uv.foreach_set('vector', [0.5608, 0.1475, 0.5608, 0.1025, 0.5608, 0.1025, 0.5608, 0.1475, 0.6059, 0.1025, 0.6059, 0.1475, 0.6059, 0.1475, 0.6059, 0.1025, 0.5608, 0.1025, 0.6059, 0.1025, 0.6059, 0.1025, 0.5608, 0.1025, 0.6059, 0.1475, 0.5608, 0.1475, 0.5608, 0.1475, 0.6059, 0.1475, 0.5608, 0.1025, 0.6059, 0.1025, 0.6059, 0.1475, 0.5608, 0.1475, 0.5608, 0.1025, 0.6059, 0.1025, 0.6059, 0.1025, 0.5608, 0.1025, 0.6059, 0.1475, 0.5608, 0.1475, 0.5608, 0.1475, 0.6059, 0.1475, 0.5608, 0.1475, 0.5608, 0.1025, 0.5608, 0.1025, 0.5608, 0.1475])
me_cube_005.materials.append(mat_horns)
me_cube_005.use_remesh_fix_poles = True
me_cube_005.use_remesh_preserve_attributes = False
me_cube_005.update()
me_cube_009 = bpy.data.meshes.new('Cube.009')
me_cube_009.from_pydata([(0.03839, -0.03501, 0.04882), (0.04844, -0.03501, 0.04882), (0.03839, 0.03501, 0.04882), (0.04844, 0.03501, 0.04882), (-0.04742, 0.05403, -1.828e-09), (0.04742, 0.05403, -1.828e-09), (0.04742, -0.05403, -1.828e-09), (-0.04742, -0.05403, 1.759e-09), (-0.04742, -0.05403, 0.01026), (-0.04742, 0.05403, -0.01026), (0.04742, 0.05403, -0.01026), (0.04742, -0.05403, -0.01026), (-0.04742, -0.05403, -0.01026), (0.04742, -0.05403, 0.01026), (-0.04742, 0.05403, 0.01026), (0.04742, 0.05403, 0.01026), (0.05293, 0.0115, -0.003081), (0.05293, 0.008419, -0.008419), (0.05293, 0.003081, -0.0115), (0.05293, -0.003081, -0.0115), (0.05293, -0.008419, -0.008419), (0.05293, -0.0115, -0.003081), (0.05293, -0.0115, 0.003081), (0.05293, -0.008419, 0.008419), (0.05293, -0.003081, 0.0115), (0.05293, 0.003081, 0.0115), (0.05293, 0.008419, 0.008419), (0.05293, 0.0115, 0.003081), (0.04007, -0.032, -0.01969), (0.04007, -0.02585, -0.04266), (0.04007, -0.032, -0.04431), (0.04007, -0.03815, -0.04266), (0.04007, -0.03815, -0.02134), (0.04007, -0.02585, -0.02134), (0.04007, -0.02134, -0.02585), (0.04007, -0.01969, -0.032), (0.04007, -0.02134, -0.03815), (0.04007, -0.04266, -0.03815), (0.04007, -0.04431, -0.032), (0.04007, -0.04266, -0.02585), (0.04007, 0.032, -0.01969), (0.04007, 0.02585, -0.04266), (0.04007, 0.032, -0.04431), (0.04007, 0.03815, -0.04266), (0.04007, 0.03815, -0.02134), (0.04007, 0.02585, -0.02134), (0.04007, 0.02134, -0.02585), (0.04007, 0.01969, -0.032), (0.04007, 0.02134, -0.03815), (0.04007, 0.04266, -0.03815), (0.04007, 0.04431, -0.032), (0.04007, 0.04266, -0.02585), (0.04007, -0.032, 0.01969), (0.04007, -0.02585, 0.04266), (0.04007, -0.032, 0.04431), (0.04007, -0.03815, 0.04266), (0.04007, -0.03815, 0.02134), (0.04007, -0.02585, 0.02134), (0.04007, -0.02134, 0.02585), (0.04007, -0.01969, 0.032), (0.04007, -0.02134, 0.03815), (0.04007, -0.04266, 0.03815), (0.04007, -0.04431, 0.032), (0.04007, -0.04266, 0.02585), (0.04007, 0.032, 0.01969), (0.04007, 0.02585, 0.04266), (0.04007, 0.032, 0.04431), (0.04007, 0.03815, 0.04266), (0.04007, 0.03815, 0.02134), (0.04007, 0.02585, 0.02134), (0.04007, 0.02134, 0.02585), (0.04007, 0.01969, 0.032), (0.04007, 0.02134, 0.03815), (0.04007, 0.04266, 0.03815), (0.04007, 0.04431, 0.032), (0.04007, 0.04266, 0.02585)], [], [(2, 0, 1, 3), (6, 13, 8, 7), (4, 14, 15, 5), (9, 4, 5, 10), (11, 6, 7, 12), (35, 34, 33, 28, 32, 39, 38, 37, 31, 30, 29, 36), (43, 49, 50, 51, 44, 40, 45, 46, 47, 48, 41, 42), (67, 66, 65, 72, 71, 70, 69, 64, 68, 75, 74, 73), (18, 17, 16, 27, 26, 25, 24, 23, 22, 21, 20, 19), (58, 59, 60, 53, 54, 55, 61, 62, 63, 56, 52, 57)])
me_cube_009.polygons.foreach_set('use_smooth', [True] * 10)
_uv = me_cube_009.uv_layers.new(name='UVMap')
_uv.uv.foreach_set('vector', [0.6671, 0.5328, 0.6671, 0.7172, 0.6454, 0.7172, 0.6454, 0.5328, 0.5, 0.7687, 0.523, 0.7687, 0.523, 0.9813, 0.5, 0.9813, 0.5, 0.2687, 0.523, 0.2687, 0.523, 0.4813, 0.5, 0.4813, 0.477, 0.2687, 0.5, 0.2687, 0.5, 0.4813, 0.477, 0.4813, 0.477, 0.7687, 0.5, 0.7687, 0.5, 0.9813, 0.477, 0.9813, 0.25, 0.6284, 0.1667, 0.6284, 0.08333, 0.6284, 3.763e-07, 0.6284, 0.9167, 0.6284, 0.8333, 0.6284, 0.75, 0.6284, 0.6667, 0.6284, 0.5833, 0.6284, 0.5, 0.6284, 0.4167, 0.6284, 0.3333, 0.6284, 0.5833, 0.6284, 0.6667, 0.6284, 0.75, 0.6284, 0.8333, 0.6284, 0.9167, 0.6284, 3.763e-07, 0.6284, 0.08333, 0.6284, 0.1667, 0.6284, 0.25, 0.6284, 0.3333, 0.6284, 0.4167, 0.6284, 0.5, 0.6284, 0.5833, 0.6284, 0.5, 0.6284, 0.4167, 0.6284, 0.3333, 0.6284, 0.25, 0.6284, 0.1667, 0.6284, 0.08333, 0.6284, 3.763e-07, 0.6284, 0.9167, 0.6284, 0.8333, 0.6284, 0.75, 0.6284, 0.6667, 0.6284, 0.7917, 0.5, 0.875, 0.5, 0.9583, 0.5, 0.04167, 0.5, 0.125, 0.5, 0.2083, 0.5, 0.2917, 0.5, 0.375, 0.5, 0.4583, 0.5, 0.5417, 0.5, 0.625, 0.5, 0.7083, 0.5, 0.1667, 0.6284, 0.25, 0.6284, 0.3333, 0.6284, 0.4167, 0.6284, 0.5, 0.6284, 0.5833, 0.6284, 0.6667, 0.6284, 0.75, 0.6284, 0.8333, 0.6284, 0.9167, 0.6284, 3.763e-07, 0.6284, 0.08333, 0.6284])
me_cube_009.materials.append(mat_holes2)
me_cube_009.use_remesh_fix_poles = True
me_cube_009.use_remesh_preserve_attributes = False
me_cube_009.update()

# ---- objects
ob_body = bpy.data.objects.new('Body', me_cube_001)
ob_horns = bpy.data.objects.new('Horns', me_cube_002)
ob_accents = bpy.data.objects.new('Accents', me_cube_003)
ob_holes = bpy.data.objects.new('Holes', me_cube_004)
ob_support = bpy.data.objects.new('Support', me_cube_005)
ob_body_001 = bpy.data.objects.new('Body.001', me_cube_009)

# ---- transforms, parenting, visibility, modifiers, constraints
ob_body.location = (0.0, 0.0, 0.0)
_m = ob_body.modifiers.new('Auto Smooth', 'NODES')
_m.node_group = ng_auto_smooth
_gi = [s.identifier for s in ng_auto_smooth.interface.items_tree if s.item_type == 'SOCKET' and s.in_out == 'INPUT']
_m[_gi[1]] = 0.5236  # Angle
ob_horns.location = (0.0, 0.0, 0.0)
_m = ob_horns.modifiers.new('Auto Smooth', 'NODES')
_m.node_group = ng_auto_smooth
_gi = [s.identifier for s in ng_auto_smooth.interface.items_tree if s.item_type == 'SOCKET' and s.in_out == 'INPUT']
_m[_gi[1]] = 0.5236  # Angle
ob_accents.location = (0.0, 0.0, 0.0)
_m = ob_accents.modifiers.new('Auto Smooth', 'NODES')
_m.node_group = ng_auto_smooth
_gi = [s.identifier for s in ng_auto_smooth.interface.items_tree if s.item_type == 'SOCKET' and s.in_out == 'INPUT']
_m[_gi[1]] = 0.5236  # Angle
ob_holes.location = (0.0, 0.0, 0.0)
_m = ob_holes.modifiers.new('Auto Smooth', 'NODES')
_m.node_group = ng_auto_smooth
_gi = [s.identifier for s in ng_auto_smooth.interface.items_tree if s.item_type == 'SOCKET' and s.in_out == 'INPUT']
_m[_gi[1]] = 0.5236  # Angle
ob_support.location = (0.0, 0.0, 0.0)
_m = ob_support.modifiers.new('Auto Smooth', 'NODES')
_m.node_group = ng_auto_smooth
_gi = [s.identifier for s in ng_auto_smooth.interface.items_tree if s.item_type == 'SOCKET' and s.in_out == 'INPUT']
_m[_gi[1]] = 0.5236  # Angle
ob_body_001.location = (0.0, 0.0, 0.0)
_m = ob_body_001.modifiers.new('Auto Smooth', 'NODES')
_m.node_group = ng_auto_smooth
_gi = [s.identifier for s in ng_auto_smooth.interface.items_tree if s.item_type == 'SOCKET' and s.in_out == 'INPUT']
_m[_gi[1]] = 0.5236  # Angle

# ---- collection membership
col_collection.objects.link(ob_body)
col_collection.objects.link(ob_horns)
col_collection.objects.link(ob_accents)
col_collection.objects.link(ob_holes)
col_collection.objects.link(ob_support)
col_collection.objects.link(ob_body_001)

# ---- scene / render settings (as saved in the file)
scene.frame_start = 1; scene.frame_end = 250; scene.frame_set(1)
scene.render.engine = 'BLENDER_EEVEE_NEXT'
scene.cycles.use_denoising = False
scene.cycles.samples = 128
scene.cycles.sampling_pattern = 'TABULATED_SOBOL'
scene.cycles.use_adaptive_sampling = False
scene.cycles.use_light_tree = False
scene.view_settings.view_transform = 'Filmic'
bpy.context.view_layer.update()

# ---- added for rendering (the .blend has no active camera and no usable light): camera, sun
cam_auto = bpy.data.cameras.new('AutoCamera')
cam_auto.lens = 50.0
cam_auto.sensor_width = 36.0
cam_auto.clip_end = 1000.0
ob_auto_camera = bpy.data.objects.new('AutoCamera', cam_auto)
scene.collection.objects.link(ob_auto_camera)
ob_auto_camera.location = (0.204949, -0.288848, 0.202216)
ob_auto_camera.rotation_euler = (1.09748, -7.21219e-08, 0.694738)
scene.camera = ob_auto_camera
light_auto_sun = bpy.data.lights.new('AutoSun', 'SUN')
light_auto_sun.energy = 3.0
light_auto_sun.angle = 0.0523599
ob_auto_sun = bpy.data.objects.new('AutoSun', light_auto_sun)
scene.collection.objects.link(ob_auto_sun)
ob_auto_sun.rotation_euler = (0.872665, 0.174533, 0.523599)
bpy.context.view_layer.update()
